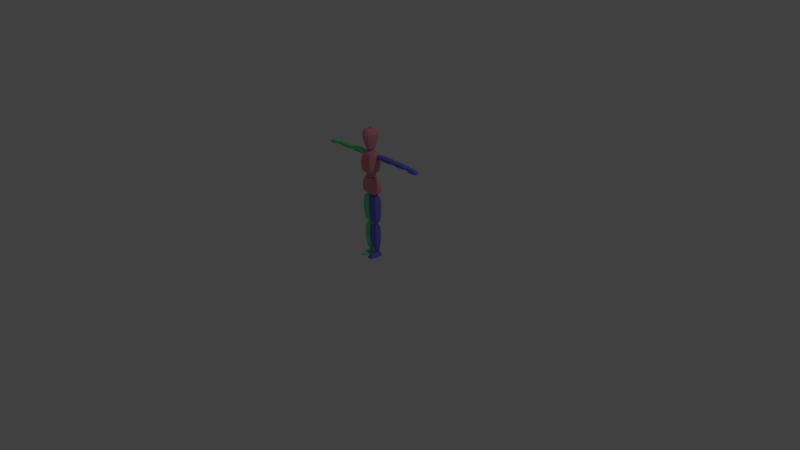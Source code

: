 # Source: Character_Creation_Run_Animation.blend  (saved by Blender 2.78.0; exported with 4.5.12 LTS)
import bpy
from mathutils import Matrix  # noqa: F401  (used for matrix-valued properties, if any)

bpy.ops.wm.read_factory_settings(use_empty=True)
scene = bpy.context.scene
scene.name = 'Scene'

# ---- collections
col_collection_1 = bpy.data.collections.new('Collection 1'); scene.collection.children.link(col_collection_1)

# ---- materials (node trees are filled in below, after node groups)
mat_material = bpy.data.materials.new('Material')
mat_material.alpha_threshold = 0.0
mat_material.use_transparent_shadow = False
mat_material.diffuse_color = (0.8, 0.2915, 0.3733, 1.0)
mat_material.roughness = 0.5
mat_material.line_color = (0.0, 0.0, 0.0, 1.0)
mat_material_001 = bpy.data.materials.new('Material.001')
mat_material_001.alpha_threshold = 0.0
mat_material_001.use_transparent_shadow = False
mat_material_001.diffuse_color = (0.1634, 0.1771, 0.8, 1.0)
mat_material_001.roughness = 0.5
mat_material_001.line_color = (0.0, 0.0, 0.0, 1.0)
mat_material_002 = bpy.data.materials.new('Material.002')
mat_material_002.alpha_threshold = 0.0
mat_material_002.use_transparent_shadow = False
mat_material_002.diffuse_color = (0.1949, 0.8, 0.3894, 1.0)
mat_material_002.roughness = 0.5
mat_material_002.line_color = (0.0, 0.0, 0.0, 1.0)

# ---- material node trees

# ---- world
world_world = bpy.data.worlds.new('World'); scene.world = world_world
world_world.color = (0.05088, 0.05088, 0.05088)
world_world.use_sun_shadow = False
world_world.sun_shadow_jitter_overblur = 0.0
world_world.cycles.sampling_method = 'NONE'
world_world.cycles.sample_map_resolution = 256

# ---- cameras
cam_camera = bpy.data.cameras.new('Camera')
cam_camera.clip_end = 100.0
cam_camera.lens = 35.0
cam_camera.sensor_width = 32.0
cam_camera.sensor_height = 18.0
cam_camera.ortho_scale = 7.314
cam_camera.dof.focus_distance = 0.0
cam_camera.dof.aperture_fstop = 128.0

# ---- lights
light_lamp = bpy.data.lights.new('Lamp', 'POINT')
light_lamp.transmission_factor = 0.0
light_lamp.cutoff_distance = 30.0
light_lamp.energy = 100.0
light_lamp.shadow_buffer_clip_start = 1.001
light_lamp.shadow_soft_size = 0.1
light_lamp.shadow_maximum_resolution = 0.006
light_lamp.use_absolute_resolution = True
light_lamp.cycles.use_multiple_importance_sampling = False

# ---- meshes
me_cube = bpy.data.meshes.new('Cube')
me_cube.from_pydata([(0.115, 0.04768, 0.8843), (0.115, -0.04029, 0.8843), (0.06896, 0.04768, 1.084), (0.06896, -0.04029, 1.084), (0.06788, 0.04849, 0.8717), (0.06788, -0.04166, 0.8717), (0.02793, 0.05533, 1.082), (0.02793, -0.0605, 1.082), (0.1225, 0.04768, 0.9465), (0.1174, 0.04768, 0.9905), (0.1023, 0.04768, 1.036), (0.1225, -0.04029, 0.9465), (0.1174, -0.04029, 0.9905), (0.1023, -0.04029, 1.036), (0.03862, -0.07705, 1.024), (0.04861, -0.07533, 0.9693), (0.0586, -0.06563, 0.915), (0.0586, 0.07759, 0.915), (0.04861, 0.08444, 0.9693), (0.03862, 0.08159, 1.024), (0.06399, -0.0605, 0.8898), (0.1205, 0.04768, 0.9104), (0.1205, -0.04029, 0.9104), (0.06399, 0.07074, 0.8898), (0.1118, 0.04768, 1.012), (0.1118, -0.04029, 1.012), (0.04402, -0.07933, 0.9942), (0.04402, 0.08615, 0.9942), (0.08056, 0.04768, 1.15), (0.08056, -0.04029, 1.15), (0.09208, 0.04768, 1.408), (0.09208, -0.04029, 1.408), (0.04855, 0.04849, 1.136), (0.04855, -0.04166, 1.136), (0.06201, 0.05533, 1.411), (0.06201, -0.0605, 1.411), (0.1059, 0.04768, 1.239), (0.1069, 0.04768, 1.298), (0.1083, 0.04768, 1.359), (0.1059, -0.04029, 1.239), (0.1069, -0.04029, 1.298), (0.1083, -0.04029, 1.359), (0.0727, -0.08732, 1.342), (0.08269, -0.09314, 1.269), (0.08104, -0.08686, 1.196), (0.07562, 0.08033, 1.196), (0.08269, 0.0865, 1.269), (0.0727, 0.08501, 1.342), (0.06303, -0.07488, 1.158), (0.09909, 0.04768, 1.19), (0.09909, -0.04029, 1.19), (0.07272, 0.07074, 1.162), (0.1082, 0.04768, 1.326), (0.1082, -0.04029, 1.326), (0.0781, -0.09371, 1.303), (0.0781, 0.08615, 1.303), (0.102, 0.04768, 1.397), (0.102, -0.04029, 1.397), (0.07065, 0.07509, 1.387), (0.07065, -0.07185, 1.389), (0.1046, 0.04768, 1.381), (0.1046, -0.04029, 1.381), (0.07149, 0.08259, 1.369), (0.07149, -0.08026, 1.37), (0.3478, 0.01993, 1.332), (0.3478, 0.04178, 1.331), (0.1462, 0.04178, 1.332), (0.1462, 0.01993, 1.334), (0.3507, 0.01567, 1.393), (0.3507, 0.04888, 1.388), (0.1462, 0.04888, 1.385), (0.1462, 0.01567, 1.39), (0.3507, -0.0004267, 1.346), (0.3507, -0.009421, 1.382), (0.3507, 0.05834, 1.374), (0.3478, 0.05929, 1.338), (0.1462, 0.05834, 1.374), (0.1462, 0.05929, 1.34), (0.1462, -0.009421, 1.382), (0.1462, -0.0004267, 1.347), (0.2996, 0.04888, 1.391), (0.2484, 0.04888, 1.395), (0.1973, 0.04888, 1.395), (0.1973, 0.04178, 1.321), (0.2484, 0.04178, 1.321), (0.2996, 0.04178, 1.321), (0.1959, 0.01567, 1.4), (0.2484, 0.01567, 1.4), (0.2996, 0.01567, 1.395), (0.2996, 0.01993, 1.323), (0.2484, 0.01993, 1.323), (0.1973, 0.01993, 1.323), (0.1973, 0.05834, 1.374), (0.2484, 0.05834, 1.374), (0.2996, 0.05834, 1.374), (0.1973, 0.05929, 1.328), (0.2484, 0.05929, 1.328), (0.2996, 0.05929, 1.328), (0.2996, -0.009421, 1.382), (0.2484, -0.009421, 1.382), (0.1973, -0.009421, 1.382), (0.2996, -0.0004267, 1.336), (0.2484, -0.0004267, 1.336), (0.1973, -0.0004267, 1.336), (0.6134, 0.01993, 1.341), (0.6134, 0.04178, 1.34), (0.389, 0.04178, 1.334), (0.389, 0.01993, 1.335), (0.6162, 0.01567, 1.377), (0.6162, 0.04888, 1.373), (0.389, 0.04888, 1.387), (0.389, 0.01567, 1.391), (0.6162, -0.0004267, 1.347), (0.6162, -0.009421, 1.367), (0.6162, 0.05834, 1.375), (0.6134, 0.05929, 1.34), (0.389, 0.05834, 1.375), (0.389, 0.05929, 1.341), (0.389, -0.009421, 1.384), (0.389, -0.0004267, 1.349), (0.5495, 0.04888, 1.385), (0.4984, 0.04888, 1.385), (0.4472, 0.04888, 1.388), (0.4472, 0.04178, 1.323), (0.4984, 0.04178, 1.323), (0.5495, 0.04178, 1.33), (0.4458, 0.01567, 1.393), (0.4984, 0.01567, 1.39), (0.5495, 0.01567, 1.39), (0.5495, 0.01993, 1.331), (0.4984, 0.01993, 1.324), (0.4472, 0.01993, 1.324), (0.4472, 0.05834, 1.375), (0.4984, 0.05834, 1.375), (0.5495, 0.05834, 1.375), (0.4472, 0.05929, 1.33), (0.4984, 0.05929, 1.33), (0.5495, 0.05929, 1.33), (0.5495, -0.009421, 1.384), (0.4984, -0.009421, 1.384), (0.4472, -0.009421, 1.384), (0.5495, -0.0004267, 1.337), (0.4984, -0.0004267, 1.337), (0.4472, -0.0004267, 1.337), (0.6441, -0.007528, 1.337), (0.6441, 0.05893, 1.337), (0.7865, 0.0514, 1.333), (0.7865, 0.004798, 1.333), (0.6494, 0.002243, 1.372), (0.6494, 0.04916, 1.372), (0.7655, 0.03737, 1.356), (0.7655, 0.01815, 1.356), (0.6939, 0.04459, 1.377), (0.7508, 0.0362, 1.366), (0.7449, 0.05893, 1.33), (0.6965, 0.05893, 1.33), (0.7508, 0.01521, 1.366), (0.6939, 0.006818, 1.377), (0.6965, -0.007528, 1.33), (0.7449, -0.007528, 1.33), (0.6429, -0.007528, 1.351), (0.642, -0.007528, 1.363), (0.642, 0.05893, 1.363), (0.6429, 0.05893, 1.351), (0.7793, 0.0514, 1.345), (0.7825, 0.0514, 1.34), (0.7793, 0.004798, 1.345), (0.7825, 0.004798, 1.34), (0.6965, 0.05893, 1.366), (0.6965, 0.05893, 1.35), (0.7449, 0.05346, 1.363), (0.7449, 0.05893, 1.348), (0.7449, 0.0006895, 1.363), (0.7449, -0.007528, 1.348), (0.6965, -0.007528, 1.366), (0.6965, -0.007528, 1.35), (0.01052, -0.04807, 0.7456), (0.01052, -0.04725, 0.6582), (0.01136, -0.04396, 0.5708), (0.01053, 0.04656, 0.5708), (0.00888, 0.05149, 0.6582), (0.00888, 0.05314, 0.7456), (0.1048, 0.04656, 0.5708), (0.108, 0.05149, 0.6582), (0.108, 0.05314, 0.7456), (0.1064, -0.04396, 0.5708), (0.1097, -0.04725, 0.6582), (0.108, -0.04807, 0.7456), (0.03971, 0.03348, 0.4846), (0.09085, -0.03033, 0.8257), (0.09085, 0.04121, 0.8257), (0.0228, 0.04121, 0.8257), (0.0228, -0.03033, 0.8257), (0.08594, -0.0226, 0.4761), (0.08594, 0.03177, 0.4761), (0.0228, 0.03177, 0.4761), (0.0228, -0.0226, 0.4761), (0.01215, -0.03328, 0.4963), (0.1012, -0.03328, 0.4963), (0.1012, 0.03588, 0.4963), (0.01215, 0.03588, 0.4963), (0.01053, 0.02257, 0.5708), (0.01053, -0.009796, 0.5708), (0.01299, 0.02257, 0.6582), (0.01299, -0.009796, 0.6582), (0.01299, 0.02257, 0.7456), (0.01299, -0.009796, 0.7456), (0.1031, -0.009796, 0.5708), (0.1031, 0.02257, 0.5708), (0.108, -0.009796, 0.6582), (0.108, 0.02257, 0.6582), (0.108, -0.009796, 0.7456), (0.108, 0.02257, 0.7456), (0.08594, -0.009796, 0.4761), (0.08594, 0.02257, 0.4761), (0.09085, 0.02257, 0.8257), (0.09085, -0.009796, 0.8257), (0.0228, 0.02257, 0.4761), (0.0228, -0.009796, 0.4761), (0.0228, -0.009796, 0.8257), (0.0228, 0.02257, 0.8257), (0.1012, -0.009796, 0.4963), (0.1012, 0.02257, 0.4963), (0.01544, 0.02257, 0.4963), (0.01544, -0.009796, 0.4963), (0.01312, 0.04992, 0.8003), (0.1004, 0.04992, 0.8003), (0.1037, -0.04287, 0.8003), (0.01394, -0.04287, 0.8003), (0.01969, -0.01062, 0.8003), (0.01969, 0.02175, 0.8003), (0.09629, 0.02175, 0.8003), (0.09629, -0.01062, 0.8003), (0.09703, 0.02117, 0.3525), (0.09703, -0.01119, 0.3525), (0.09785, 0.02117, 0.2596), (0.09785, -0.01119, 0.2596), (0.09055, 0.02117, 0.1668), (0.09055, -0.01119, 0.1668), (0.01871, -0.01119, 0.3525), (0.01871, 0.02117, 0.3525), (0.01954, -0.01119, 0.2596), (0.01954, 0.02117, 0.2596), (0.01667, -0.01119, 0.1668), (0.01667, 0.02117, 0.1668), (0.02707, 0.03054, 0.0739), (0.07886, 0.02956, 0.0739), (0.07886, -0.01693, 0.0739), (0.02707, -0.01693, 0.0739), (0.0352, -0.01019, 0.06828), (0.0352, 0.02545, 0.06828), (0.07432, 0.02545, 0.06828), (0.07432, -0.01019, 0.06828), (0.02128, -0.02483, 0.4392), (0.01667, 0.03942, 0.1668), (0.0173, -0.03156, 0.1668), (0.02128, 0.02996, 0.4392), (0.08474, 0.02996, 0.4384), (0.08474, -0.02483, 0.4384), (0.09703, -0.04059, 0.3525), (0.0991, -0.04174, 0.2596), (0.09306, -0.03156, 0.1668), (0.09703, 0.04353, 0.3525), (0.09785, 0.04188, 0.2596), (0.09181, 0.03942, 0.1668), (0.01765, -0.04174, 0.2596), (0.01683, -0.04059, 0.3525), (0.01558, 0.04353, 0.3525), (0.0164, 0.04188, 0.2596), (0.07432, 0.002608, 0.06828), (0.07432, 0.01526, 0.06828), (0.08474, 0.02117, 0.4384), (0.08474, -0.01119, 0.4384), (0.0352, 0.02117, 0.06828), (0.0352, -0.01119, 0.06828), (0.02128, -0.01119, 0.4392), (0.02128, 0.02117, 0.4392), (0.07886, 0.001623, 0.0739), (0.07886, 0.02117, 0.0739), (0.02958, 0.02117, 0.0739), (0.02958, -0.01119, 0.0739), (0.01799, 0.04113, 0.4106), (0.09285, 0.04113, 0.4106), (0.09536, -0.03342, 0.4106), (0.01862, -0.03342, 0.4106), (0.02301, -0.01201, 0.4106), (0.02301, 0.02035, 0.4106), (0.08972, 0.02035, 0.4106), (0.08972, -0.01201, 0.4106), (0.01988, -0.1224, 0.003111), (0.002632, 0.04598, 0.003111), (0.1135, 0.04598, 0.003111), (0.09792, -0.1257, 0.003348), (0.02317, -0.1224, 0.01489), (0.02974, 0.04598, 0.05022), (0.0741, 0.04598, 0.05022), (0.09217, -0.1257, 0.01711), (0.03631, -0.1042, 0.03461), (0.01988, -0.1034, 0.003111), (0.07575, -0.1075, 0.03683), (0.09792, -0.1067, 0.003678), (0.02974, -0.0403, 0.05268), (0.1135, -0.0403, 0.003111), (0.002632, -0.0403, 0.003111), (0.0741, -0.0403, 0.05268), (0.04932, 0.04598, 0.05022), (0.02221, 0.04598, 0.003111), (0.03946, -0.1224, 0.01489), (0.03946, -0.1224, 0.003111), (0.03946, -0.1034, 0.003111), (0.03946, -0.1042, 0.03461), (0.02221, -0.0403, 0.003111), (0.04932, -0.0403, 0.05268), (0.05622, 0.04598, 0.05022), (0.07512, -0.1257, 0.003018), (0.07512, -0.1067, 0.005328), (0.09072, -0.0403, 0.003111), (0.09072, 0.04598, 0.003111), (0.07512, -0.1257, 0.01711), (0.07512, -0.1075, 0.03683), (0.05622, -0.0403, 0.05268), (0.3514, 0.005144, 1.344), (0.3514, 0.0386, 1.344), (0.3848, 0.0386, 1.344), (0.3848, 0.005144, 1.344), (0.3514, 0.005144, 1.378), (0.3514, 0.0386, 1.378), (0.3848, 0.0386, 1.378), (0.3848, 0.005144, 1.378), (0.3481, 0.001888, 1.361), (0.3481, 0.02187, 1.381), (0.3481, 0.04186, 1.361), (0.3481, 0.02187, 1.341), (0.3681, 0.04186, 1.381), (0.3881, 0.04186, 1.361), (0.3681, 0.04186, 1.341), (0.3881, 0.02187, 1.381), (0.3881, 0.001888, 1.361), (0.3881, 0.02187, 1.341), (0.3681, 0.001888, 1.381), (0.3681, 0.001888, 1.341), (0.3423, 0.02187, 1.361), (0.3681, 0.04769, 1.361), (0.3939, 0.02187, 1.361), (0.3681, -0.003948, 1.361), (0.3681, 0.02187, 1.335), (0.3681, 0.02187, 1.387), (0.6181, 0.009432, 1.34), (0.6181, 0.03431, 1.34), (0.6488, 0.03431, 1.34), (0.6488, 0.009432, 1.34), (0.6181, 0.009432, 1.365), (0.6181, 0.03431, 1.365), (0.6488, 0.03431, 1.365), (0.6488, 0.009432, 1.365), (0.6151, 0.00701, 1.353), (0.6151, 0.02187, 1.368), (0.6151, 0.03674, 1.353), (0.6151, 0.02187, 1.338), (0.6335, 0.03674, 1.368), (0.6518, 0.03674, 1.353), (0.6335, 0.03674, 1.338), (0.6518, 0.02187, 1.368), (0.6518, 0.00701, 1.353), (0.6518, 0.02187, 1.338), (0.6335, 0.00701, 1.368), (0.6335, 0.00701, 1.338), (0.6097, 0.02187, 1.353), (0.6335, 0.04108, 1.353), (0.6572, 0.02187, 1.353), (0.6335, 0.00267, 1.353), (0.6335, 0.02187, 1.334), (0.6335, 0.02187, 1.372), (0.09717, 0.002435, 1.34), (0.09717, 0.04131, 1.34), (0.1452, 0.04131, 1.34), (0.1452, 0.002435, 1.34), (0.09717, 0.002435, 1.379), (0.09717, 0.04131, 1.379), (0.1452, 0.04131, 1.379), (0.1452, 0.002435, 1.379), (0.0925, -0.001349, 1.36), (0.0925, 0.02187, 1.383), (0.0925, 0.04509, 1.36), (0.0925, 0.02187, 1.337), (0.1212, 0.04509, 1.383), (0.1498, 0.04509, 1.36), (0.1212, 0.04509, 1.337), (0.1498, 0.02187, 1.383), (0.1498, -0.001349, 1.36), (0.1498, 0.02187, 1.337), (0.1212, -0.001349, 1.383), (0.1212, -0.001349, 1.337), (0.08413, 0.02187, 1.36), (0.1212, 0.05188, 1.36), (0.1582, 0.02187, 1.36), (0.1212, -0.008129, 1.36), (0.1212, 0.02187, 1.33), (0.1212, 0.02187, 1.39), (0.03189, -0.01318, 0.8281), (0.03189, 0.02569, 0.8281), (0.07988, 0.02569, 0.8281), (0.07988, -0.01318, 0.8281), (0.03189, -0.01318, 0.867), (0.03189, 0.02569, 0.867), (0.07988, 0.02569, 0.867), (0.07988, -0.01318, 0.867), (0.02722, -0.01697, 0.8475), (0.02722, 0.006256, 0.8707), (0.02722, 0.02948, 0.8475), (0.02722, 0.006256, 0.8243), (0.05589, 0.02948, 0.8707), (0.08455, 0.02948, 0.8475), (0.05589, 0.02948, 0.8243), (0.08455, 0.006256, 0.8707), (0.08455, -0.01697, 0.8475), (0.08455, 0.006256, 0.8243), (0.05589, -0.01697, 0.8707), (0.05589, -0.01697, 0.8243), (0.01885, 0.006256, 0.8475), (0.05589, 0.03626, 0.8475), (0.09293, 0.006256, 0.8475), (0.05589, -0.02375, 0.8475), (0.05589, 0.006256, 0.8175), (0.05589, 0.006256, 0.8775), (0.036, -0.008706, 0.4393), (0.036, 0.02122, 0.4393), (0.07294, 0.02122, 0.4393), (0.07294, -0.008706, 0.4393), (0.036, -0.008706, 0.4752), (0.036, 0.02122, 0.4752), (0.07294, 0.02122, 0.4752), (0.07294, -0.008706, 0.4752), (0.0324, -0.01162, 0.4573), (0.0324, 0.006256, 0.4787), (0.0324, 0.02413, 0.4573), (0.0324, 0.006256, 0.4358), (0.05447, 0.02413, 0.4787), (0.07653, 0.02413, 0.4573), (0.05447, 0.02413, 0.4358), (0.07653, 0.006256, 0.4787), (0.07653, -0.01162, 0.4573), (0.07653, 0.006256, 0.4358), (0.05447, -0.01162, 0.4787), (0.05447, -0.01162, 0.4358), (0.02596, 0.006256, 0.4573), (0.05447, 0.02935, 0.4573), (0.08298, 0.006256, 0.4573), (0.05447, -0.01684, 0.4573), (0.05447, 0.006256, 0.4295), (0.05447, 0.006256, 0.485), (0.0402, -0.004154, 0.04885), (0.0402, 0.01667, 0.04885), (0.0659, 0.01667, 0.04885), (0.0659, -0.004154, 0.04885), (0.0402, -0.004154, 0.07384), (0.0402, 0.01667, 0.07384), (0.0659, 0.01667, 0.07384), (0.0659, -0.004154, 0.07384), (0.0377, -0.00618, 0.06135), (0.0377, 0.006256, 0.07628), (0.0377, 0.01869, 0.06135), (0.0377, 0.006256, 0.04641), (0.05305, 0.01869, 0.07628), (0.0684, 0.01869, 0.06135), (0.05305, 0.01869, 0.04641), (0.0684, 0.006256, 0.07628), (0.0684, -0.00618, 0.06135), (0.0684, 0.006256, 0.04641), (0.05305, -0.00618, 0.07628), (0.05305, -0.00618, 0.04641), (0.03321, 0.006256, 0.06135), (0.05305, 0.02232, 0.06135), (0.07288, 0.006256, 0.06135), (0.05305, -0.009812, 0.06135), (0.05305, 0.006256, 0.04205), (0.05305, 0.006256, 0.08064), (0.02644, -0.02343, 1.439), (0.02644, 0.001934, 1.465), (0.04453, 0.03195, 1.085), (0.04453, -0.04034, 1.085), (0.02644, 0.0273, 1.439), (0.04453, 0.03195, 1.13), (0.04453, -0.04034, 1.13), (0.02206, -0.0193, 1.461), (0.02206, 0.02316, 1.461), (0.02206, -0.0193, 1.416), (0.04891, 0.03899, 1.108), (0.04891, -0.004196, 1.134), (0.04891, -0.04738, 1.108), (0.04891, -0.004196, 1.081), (0.02206, 0.02316, 1.416), (0.05675, -0.004196, 1.108), (0.02644, 0.001934, 1.412), (0.03428, 0.001934, 1.439), (-0.0009435, 0.06257, 1.459), (-0.02832, 0.05062, 1.459), (-0.04523, 0.01934, 1.459), (-0.04523, -0.01934, 1.459), (-0.02832, -0.05062, 1.459), (-0.0009435, -0.06257, 1.459), (0.02643, -0.05062, 1.459), (0.04335, -0.01934, 1.459), (0.04335, 0.01934, 1.459), (0.02643, 0.05062, 1.459), (-0.0009435, 0.1016, 1.58), (-0.04538, 0.08218, 1.58), (-0.07284, 0.03139, 1.58), (-0.07284, -0.03139, 1.58), (-0.04538, -0.08218, 1.58), (-0.0009435, -0.1016, 1.58), (0.04349, -0.08218, 1.58), (0.07096, -0.03139, 1.58), (0.07096, 0.03139, 1.58), (0.04349, 0.08218, 1.58), (-0.0009435, 0.1087, 1.647), (-0.0485, 0.08795, 1.647), (-0.0779, 0.0336, 1.647), (-0.0779, -0.0336, 1.647), (-0.0485, -0.08795, 1.647), (-0.0009435, -0.1087, 1.647), (0.04662, -0.08795, 1.647), (0.07601, -0.0336, 1.647), (0.07601, 0.0336, 1.647), (0.04662, 0.08795, 1.647), (-0.0009435, 0.08845, 1.695), (-0.03963, 0.07155, 1.695), (-0.06355, 0.02733, 1.695), (-0.06355, -0.02733, 1.695), (-0.03963, -0.07155, 1.695), (-0.0009435, -0.08845, 1.695), (0.03775, -0.07155, 1.695), (0.06166, -0.02733, 1.695), (0.06166, 0.02733, 1.695), (0.03775, 0.07155, 1.695), (-0.0009435, 0.052, 1.717), (-0.02369, 0.04207, 1.717), (-0.03775, 0.01607, 1.717), (-0.03775, -0.01607, 1.717), (-0.02369, -0.04207, 1.717), (-0.0009435, -0.052, 1.717), (0.02181, -0.04207, 1.717), (0.03586, -0.01607, 1.717), (0.03586, 0.01607, 1.717), (0.02181, 0.04207, 1.717), (-0.0009435, 0.01521, 1.722), (-0.007597, 0.0123, 1.722), (-0.01171, 0.0047, 1.722), (-0.01171, -0.0047, 1.722), (-0.007597, -0.0123, 1.722), (-0.0009435, -0.01521, 1.722), (0.00571, -0.0123, 1.722), (0.009822, -0.0047, 1.722), (0.009822, 0.0047, 1.722), (0.00571, 0.0123, 1.722), (0.02974, -0.02901, 0.05236), (0.1135, -0.02901, 0.003111), (0.002632, -0.02901, 0.003111), (0.0741, -0.02901, 0.05236), (0.02221, -0.02901, 0.003111), (0.04932, -0.02901, 0.05236), (0.09072, -0.02901, 0.003111), (0.05622, -0.02901, 0.05236), (-0.115, 0.04768, 0.8843), (-0.115, -0.04029, 0.8843), (-0.06896, 0.04768, 1.084), (-0.06896, -0.04029, 1.084), (0.0, 0.04849, 0.8646), (0.0, -0.04166, 0.8646), (0.0, 0.05533, 1.082), (0.0, -0.0605, 1.082), (-0.06788, 0.04849, 0.8717), (-0.06788, -0.04166, 0.8717), (-0.02793, 0.05533, 1.082), (-0.02793, -0.0605, 1.082), (-0.1225, 0.04768, 0.9465), (-0.1174, 0.04768, 0.9905), (-0.1023, 0.04768, 1.036), (-0.1225, -0.04029, 0.9465), (-0.1174, -0.04029, 0.9905), (-0.1023, -0.04029, 1.036), (0.0, -0.07705, 1.024), (0.0, -0.07533, 0.9693), (0.0, -0.06563, 0.915), (0.0, 0.0639, 0.915), (0.0, 0.08444, 0.9693), (0.0, 0.08159, 1.024), (-0.03862, -0.07705, 1.024), (-0.04861, -0.07533, 0.9693), (-0.0586, -0.06563, 0.915), (-0.0586, 0.07759, 0.915), (-0.04861, 0.08444, 0.9693), (-0.03862, 0.08159, 1.024), (0.0, -0.0605, 0.8857), (-0.06399, -0.0605, 0.8898), (-0.1205, 0.04768, 0.9104), (-0.1205, -0.04029, 0.9104), (0.0, 0.07074, 0.8857), (-0.06399, 0.07074, 0.8898), (-0.1118, 0.04768, 1.012), (-0.1118, -0.04029, 1.012), (0.0, -0.07933, 0.9942), (0.0, 0.08615, 0.9942), (-0.04402, -0.07933, 0.9942), (-0.04402, 0.08615, 0.9942), (-0.08056, 0.04768, 1.15), (-0.08056, -0.04029, 1.15), (-0.09208, 0.04768, 1.408), (-0.09208, -0.04029, 1.408), (0.0, 0.04849, 1.125), (0.0, -0.04166, 1.125), (0.0, 0.05533, 1.42), (0.0, -0.0605, 1.42), (-0.04855, 0.04849, 1.136), (-0.04855, -0.04166, 1.136), (-0.06201, 0.05533, 1.411), (-0.06201, -0.0605, 1.411), (-0.1059, 0.04768, 1.239), (-0.1069, 0.04768, 1.298), (-0.1083, 0.04768, 1.359), (-0.1059, -0.04029, 1.239), (-0.1069, -0.04029, 1.298), (-0.1083, -0.04029, 1.359), (0.0, -0.08732, 1.342), (0.0, -0.09314, 1.269), (0.0, -0.08686, 1.196), (0.0, 0.06663, 1.196), (0.0, 0.0865, 1.269), (0.0, 0.08501, 1.342), (-0.0727, -0.08732, 1.342), (-0.08269, -0.09314, 1.269), (-0.08104, -0.08686, 1.196), (-0.07562, 0.08033, 1.196), (-0.08269, 0.0865, 1.269), (-0.0727, 0.08501, 1.342), (0.0, -0.07488, 1.152), (-0.06303, -0.07488, 1.158), (-0.09909, 0.04768, 1.19), (-0.09909, -0.04029, 1.19), (0.0, 0.05965, 1.157), (-0.07272, 0.07074, 1.162), (-0.1082, 0.04768, 1.326), (-0.1082, -0.04029, 1.326), (0.0, -0.09371, 1.303), (0.0, 0.08615, 1.303), (-0.0781, -0.09371, 1.303), (-0.0781, 0.08615, 1.303), (-0.102, 0.04768, 1.397), (-0.102, -0.04029, 1.397), (0.0, 0.07509, 1.394), (-0.07065, 0.07509, 1.387), (0.0, -0.07185, 1.396), (-0.07065, -0.07185, 1.389), (-0.1046, 0.04768, 1.381), (-0.1046, -0.04029, 1.381), (0.0, 0.08259, 1.373), (-0.07149, 0.08259, 1.369), (0.0, -0.08026, 1.374), (-0.07149, -0.08026, 1.37), (-0.3478, 0.01993, 1.332), (-0.3478, 0.04178, 1.331), (-0.1462, 0.04178, 1.332), (-0.1462, 0.01993, 1.334), (-0.3507, 0.01567, 1.393), (-0.3507, 0.04888, 1.388), (-0.1462, 0.04888, 1.385), (-0.1462, 0.01567, 1.39), (-0.3507, -0.0004267, 1.346), (-0.3507, -0.009421, 1.382), (-0.3507, 0.05834, 1.374), (-0.3478, 0.05929, 1.338), (-0.1462, 0.05834, 1.374), (-0.1462, 0.05929, 1.34), (-0.1462, -0.009421, 1.382), (-0.1462, -0.0004267, 1.347), (-0.2996, 0.04888, 1.391), (-0.2484, 0.04888, 1.395), (-0.1973, 0.04888, 1.395), (-0.1973, 0.04178, 1.321), (-0.2484, 0.04178, 1.321), (-0.2996, 0.04178, 1.321), (-0.1959, 0.01567, 1.4), (-0.2484, 0.01567, 1.4), (-0.2996, 0.01567, 1.395), (-0.2996, 0.01993, 1.323), (-0.2484, 0.01993, 1.323), (-0.1973, 0.01993, 1.323), (-0.1973, 0.05834, 1.374), (-0.2484, 0.05834, 1.374), (-0.2996, 0.05834, 1.374), (-0.1973, 0.05929, 1.328), (-0.2484, 0.05929, 1.328), (-0.2996, 0.05929, 1.328), (-0.2996, -0.009421, 1.382), (-0.2484, -0.009421, 1.382), (-0.1973, -0.009421, 1.382), (-0.2996, -0.0004267, 1.336), (-0.2484, -0.0004267, 1.336), (-0.1973, -0.0004267, 1.336), (-0.6134, 0.01993, 1.341), (-0.6134, 0.04178, 1.34), (-0.389, 0.04178, 1.334), (-0.389, 0.01993, 1.335), (-0.6162, 0.01567, 1.377), (-0.6162, 0.04888, 1.373), (-0.389, 0.04888, 1.387), (-0.389, 0.01567, 1.391), (-0.6162, -0.0004267, 1.347), (-0.6162, -0.009421, 1.367), (-0.6162, 0.05834, 1.375), (-0.6134, 0.05929, 1.34), (-0.389, 0.05834, 1.375), (-0.389, 0.05929, 1.341), (-0.389, -0.009421, 1.384), (-0.389, -0.0004267, 1.349), (-0.5495, 0.04888, 1.385), (-0.4984, 0.04888, 1.385), (-0.4472, 0.04888, 1.388), (-0.4472, 0.04178, 1.323), (-0.4984, 0.04178, 1.323), (-0.5495, 0.04178, 1.33), (-0.4458, 0.01567, 1.393), (-0.4984, 0.01567, 1.39), (-0.5495, 0.01567, 1.39), (-0.5495, 0.01993, 1.331), (-0.4984, 0.01993, 1.324), (-0.4472, 0.01993, 1.324), (-0.4472, 0.05834, 1.375), (-0.4984, 0.05834, 1.375), (-0.5495, 0.05834, 1.375), (-0.4472, 0.05929, 1.33), (-0.4984, 0.05929, 1.33), (-0.5495, 0.05929, 1.33), (-0.5495, -0.009421, 1.384), (-0.4984, -0.009421, 1.384), (-0.4472, -0.009421, 1.384), (-0.5495, -0.0004267, 1.337), (-0.4984, -0.0004267, 1.337), (-0.4472, -0.0004267, 1.337), (-0.6441, -0.007528, 1.337), (-0.6441, 0.05893, 1.337), (-0.7865, 0.0514, 1.333), (-0.7865, 0.004798, 1.333), (-0.6494, 0.002243, 1.372), (-0.6494, 0.04916, 1.372), (-0.7655, 0.03737, 1.356), (-0.7655, 0.01815, 1.356), (-0.6939, 0.04459, 1.377), (-0.7508, 0.0362, 1.366), (-0.7449, 0.05893, 1.33), (-0.6965, 0.05893, 1.33), (-0.7508, 0.01521, 1.366), (-0.6939, 0.006818, 1.377), (-0.6965, -0.007528, 1.33), (-0.7449, -0.007528, 1.33), (-0.6429, -0.007528, 1.351), (-0.642, -0.007528, 1.363), (-0.642, 0.05893, 1.363), (-0.6429, 0.05893, 1.351), (-0.7793, 0.0514, 1.345), (-0.7825, 0.0514, 1.34), (-0.7793, 0.004798, 1.345), (-0.7825, 0.004798, 1.34), (-0.6965, 0.05893, 1.366), (-0.6965, 0.05893, 1.35), (-0.7449, 0.05346, 1.363), (-0.7449, 0.05893, 1.348), (-0.7449, 0.0006895, 1.363), (-0.7449, -0.007528, 1.348), (-0.6965, -0.007528, 1.366), (-0.6965, -0.007528, 1.35), (-0.01052, -0.04807, 0.7456), (-0.01052, -0.04725, 0.6582), (-0.01136, -0.04396, 0.5708), (-0.01053, 0.04656, 0.5708), (-0.00888, 0.05149, 0.6582), (-0.00888, 0.05314, 0.7456), (-0.1048, 0.04656, 0.5708), (-0.108, 0.05149, 0.6582), (-0.108, 0.05314, 0.7456), (-0.1064, -0.04396, 0.5708), (-0.1097, -0.04725, 0.6582), (-0.108, -0.04807, 0.7456), (-0.03971, 0.03348, 0.4846), (-0.09085, -0.03033, 0.8257), (-0.09085, 0.04121, 0.8257), (-0.0228, 0.04121, 0.8257), (-0.0228, -0.03033, 0.8257), (-0.08594, -0.0226, 0.4761), (-0.08594, 0.03177, 0.4761), (-0.0228, 0.03177, 0.4761), (-0.0228, -0.0226, 0.4761), (-0.01215, -0.03328, 0.4963), (-0.1012, -0.03328, 0.4963), (-0.1012, 0.03588, 0.4963), (-0.01215, 0.03588, 0.4963), (-0.01053, 0.02257, 0.5708), (-0.01053, -0.009796, 0.5708), (-0.01299, 0.02257, 0.6582), (-0.01299, -0.009796, 0.6582), (-0.01299, 0.02257, 0.7456), (-0.01299, -0.009796, 0.7456), (-0.1031, -0.009796, 0.5708), (-0.1031, 0.02257, 0.5708), (-0.108, -0.009796, 0.6582), (-0.108, 0.02257, 0.6582), (-0.108, -0.009796, 0.7456), (-0.108, 0.02257, 0.7456), (-0.08594, -0.009796, 0.4761), (-0.08594, 0.02257, 0.4761), (-0.09085, 0.02257, 0.8257), (-0.09085, -0.009796, 0.8257), (-0.0228, 0.02257, 0.4761), (-0.0228, -0.009796, 0.4761), (-0.0228, -0.009796, 0.8257), (-0.0228, 0.02257, 0.8257), (-0.1012, -0.009796, 0.4963), (-0.1012, 0.02257, 0.4963), (-0.01544, 0.02257, 0.4963), (-0.01544, -0.009796, 0.4963), (-0.01312, 0.04992, 0.8003), (-0.1004, 0.04992, 0.8003), (-0.1037, -0.04287, 0.8003), (-0.01394, -0.04287, 0.8003), (-0.01969, -0.01062, 0.8003), (-0.01969, 0.02175, 0.8003), (-0.09629, 0.02175, 0.8003), (-0.09629, -0.01062, 0.8003), (-0.09703, 0.02117, 0.3525), (-0.09703, -0.01119, 0.3525), (-0.09785, 0.02117, 0.2596), (-0.09785, -0.01119, 0.2596), (-0.09055, 0.02117, 0.1668), (-0.09055, -0.01119, 0.1668), (-0.01871, -0.01119, 0.3525), (-0.01871, 0.02117, 0.3525), (-0.01954, -0.01119, 0.2596), (-0.01954, 0.02117, 0.2596), (-0.01667, -0.01119, 0.1668), (-0.01667, 0.02117, 0.1668), (-0.02707, 0.03054, 0.0739), (-0.07886, 0.02956, 0.0739), (-0.07886, -0.01693, 0.0739), (-0.02707, -0.01693, 0.0739), (-0.0352, -0.01019, 0.06828), (-0.0352, 0.02545, 0.06828), (-0.07432, 0.02545, 0.06828), (-0.07432, -0.01019, 0.06828), (-0.02128, -0.02483, 0.4392), (-0.01667, 0.03942, 0.1668), (-0.0173, -0.03156, 0.1668), (-0.02128, 0.02996, 0.4392), (-0.08474, 0.02996, 0.4384), (-0.08474, -0.02483, 0.4384), (-0.09703, -0.04059, 0.3525), (-0.0991, -0.04174, 0.2596), (-0.09306, -0.03156, 0.1668), (-0.09703, 0.04353, 0.3525), (-0.09785, 0.04188, 0.2596), (-0.09181, 0.03942, 0.1668), (-0.01765, -0.04174, 0.2596), (-0.01683, -0.04059, 0.3525), (-0.01558, 0.04353, 0.3525), (-0.0164, 0.04188, 0.2596), (-0.07432, 0.002608, 0.06828), (-0.07432, 0.01526, 0.06828), (-0.08474, 0.02117, 0.4384), (-0.08474, -0.01119, 0.4384), (-0.0352, 0.02117, 0.06828), (-0.0352, -0.01119, 0.06828), (-0.02128, -0.01119, 0.4392), (-0.02128, 0.02117, 0.4392), (-0.07886, 0.001623, 0.0739), (-0.07886, 0.02117, 0.0739), (-0.02958, 0.02117, 0.0739), (-0.02958, -0.01119, 0.0739), (-0.01799, 0.04113, 0.4106), (-0.09285, 0.04113, 0.4106), (-0.09536, -0.03342, 0.4106), (-0.01862, -0.03342, 0.4106), (-0.02301, -0.01201, 0.4106), (-0.02301, 0.02035, 0.4106), (-0.08972, 0.02035, 0.4106), (-0.08972, -0.01201, 0.4106), (-0.01988, -0.1224, 0.003111), (-0.002632, 0.04598, 0.003111), (-0.1135, 0.04598, 0.003111), (-0.09792, -0.1257, 0.003348), (-0.02317, -0.1224, 0.01489), (-0.02974, 0.04598, 0.05022), (-0.0741, 0.04598, 0.05022), (-0.09217, -0.1257, 0.01711), (-0.03631, -0.1042, 0.03461), (-0.01988, -0.1034, 0.003111), (-0.07575, -0.1075, 0.03683), (-0.09792, -0.1067, 0.003678), (-0.02974, -0.0403, 0.05268), (-0.1135, -0.0403, 0.003111), (-0.002632, -0.0403, 0.003111), (-0.0741, -0.0403, 0.05268), (-0.04932, 0.04598, 0.05022), (-0.02221, 0.04598, 0.003111), (-0.03946, -0.1224, 0.01489), (-0.03946, -0.1224, 0.003111), (-0.03946, -0.1034, 0.003111), (-0.03946, -0.1042, 0.03461), (-0.02221, -0.0403, 0.003111), (-0.04932, -0.0403, 0.05268), (-0.05622, 0.04598, 0.05022), (-0.07512, -0.1257, 0.003018), (-0.07512, -0.1067, 0.005328), (-0.09072, -0.0403, 0.003111), (-0.09072, 0.04598, 0.003111), (-0.07512, -0.1257, 0.01711), (-0.07512, -0.1075, 0.03683), (-0.05622, -0.0403, 0.05268), (-0.3514, 0.005144, 1.344), (-0.3514, 0.0386, 1.344), (-0.3848, 0.0386, 1.344), (-0.3848, 0.005144, 1.344), (-0.3514, 0.005144, 1.378), (-0.3514, 0.0386, 1.378), (-0.3848, 0.0386, 1.378), (-0.3848, 0.005144, 1.378), (-0.3481, 0.001888, 1.361), (-0.3481, 0.02187, 1.381), (-0.3481, 0.04186, 1.361), (-0.3481, 0.02187, 1.341), (-0.3681, 0.04186, 1.381), (-0.3881, 0.04186, 1.361), (-0.3681, 0.04186, 1.341), (-0.3881, 0.02187, 1.381), (-0.3881, 0.001888, 1.361), (-0.3881, 0.02187, 1.341), (-0.3681, 0.001888, 1.381), (-0.3681, 0.001888, 1.341), (-0.3423, 0.02187, 1.361), (-0.3681, 0.04769, 1.361), (-0.3939, 0.02187, 1.361), (-0.3681, -0.003948, 1.361), (-0.3681, 0.02187, 1.335), (-0.3681, 0.02187, 1.387), (-0.6181, 0.009432, 1.34), (-0.6181, 0.03431, 1.34), (-0.6488, 0.03431, 1.34), (-0.6488, 0.009432, 1.34), (-0.6181, 0.009432, 1.365), (-0.6181, 0.03431, 1.365), (-0.6488, 0.03431, 1.365), (-0.6488, 0.009432, 1.365), (-0.6151, 0.00701, 1.353), (-0.6151, 0.02187, 1.368), (-0.6151, 0.03674, 1.353), (-0.6151, 0.02187, 1.338), (-0.6335, 0.03674, 1.368), (-0.6518, 0.03674, 1.353), (-0.6335, 0.03674, 1.338), (-0.6518, 0.02187, 1.368), (-0.6518, 0.00701, 1.353), (-0.6518, 0.02187, 1.338), (-0.6335, 0.00701, 1.368), (-0.6335, 0.00701, 1.338), (-0.6097, 0.02187, 1.353), (-0.6335, 0.04108, 1.353), (-0.6572, 0.02187, 1.353), (-0.6335, 0.00267, 1.353), (-0.6335, 0.02187, 1.334), (-0.6335, 0.02187, 1.372), (-0.09717, 0.002435, 1.34), (-0.09717, 0.04131, 1.34), (-0.1452, 0.04131, 1.34), (-0.1452, 0.002435, 1.34), (-0.09717, 0.002435, 1.379), (-0.09717, 0.04131, 1.379), (-0.1452, 0.04131, 1.379), (-0.1452, 0.002435, 1.379), (-0.0925, -0.001349, 1.36), (-0.0925, 0.02187, 1.383), (-0.0925, 0.04509, 1.36), (-0.0925, 0.02187, 1.337), (-0.1212, 0.04509, 1.383), (-0.1498, 0.04509, 1.36), (-0.1212, 0.04509, 1.337), (-0.1498, 0.02187, 1.383), (-0.1498, -0.001349, 1.36), (-0.1498, 0.02187, 1.337), (-0.1212, -0.001349, 1.383), (-0.1212, -0.001349, 1.337), (-0.08413, 0.02187, 1.36), (-0.1212, 0.05188, 1.36), (-0.1582, 0.02187, 1.36), (-0.1212, -0.008129, 1.36), (-0.1212, 0.02187, 1.33), (-0.1212, 0.02187, 1.39), (-0.03189, -0.01318, 0.8281), (-0.03189, 0.02569, 0.8281), (-0.07988, 0.02569, 0.8281), (-0.07988, -0.01318, 0.8281), (-0.03189, -0.01318, 0.867), (-0.03189, 0.02569, 0.867), (-0.07988, 0.02569, 0.867), (-0.07988, -0.01318, 0.867), (-0.02722, -0.01697, 0.8475), (-0.02722, 0.006256, 0.8707), (-0.02722, 0.02948, 0.8475), (-0.02722, 0.006256, 0.8243), (-0.05589, 0.02948, 0.8707), (-0.08455, 0.02948, 0.8475), (-0.05589, 0.02948, 0.8243), (-0.08455, 0.006256, 0.8707), (-0.08455, -0.01697, 0.8475), (-0.08455, 0.006256, 0.8243), (-0.05589, -0.01697, 0.8707), (-0.05589, -0.01697, 0.8243), (-0.01885, 0.006256, 0.8475), (-0.05589, 0.03626, 0.8475), (-0.09293, 0.006256, 0.8475), (-0.05589, -0.02375, 0.8475), (-0.05589, 0.006256, 0.8175), (-0.05589, 0.006256, 0.8775), (-0.036, -0.008706, 0.4393), (-0.036, 0.02122, 0.4393), (-0.07294, 0.02122, 0.4393), (-0.07294, -0.008706, 0.4393), (-0.036, -0.008706, 0.4752), (-0.036, 0.02122, 0.4752), (-0.07294, 0.02122, 0.4752), (-0.07294, -0.008706, 0.4752), (-0.0324, -0.01162, 0.4573), (-0.0324, 0.006256, 0.4787), (-0.0324, 0.02413, 0.4573), (-0.0324, 0.006256, 0.4358), (-0.05447, 0.02413, 0.4787), (-0.07653, 0.02413, 0.4573), (-0.05447, 0.02413, 0.4358), (-0.07653, 0.006256, 0.4787), (-0.07653, -0.01162, 0.4573), (-0.07653, 0.006256, 0.4358), (-0.05447, -0.01162, 0.4787), (-0.05447, -0.01162, 0.4358), (-0.02596, 0.006256, 0.4573), (-0.05447, 0.02935, 0.4573), (-0.08298, 0.006256, 0.4573), (-0.05447, -0.01684, 0.4573), (-0.05447, 0.006256, 0.4295), (-0.05447, 0.006256, 0.485), (-0.0402, -0.004154, 0.04885), (-0.0402, 0.01667, 0.04885), (-0.0659, 0.01667, 0.04885), (-0.0659, -0.004154, 0.04885), (-0.0402, -0.004154, 0.07384), (-0.0402, 0.01667, 0.07384), (-0.0659, 0.01667, 0.07384), (-0.0659, -0.004154, 0.07384), (-0.0377, -0.00618, 0.06135), (-0.0377, 0.006256, 0.07628), (-0.0377, 0.01869, 0.06135), (-0.0377, 0.006256, 0.04641), (-0.05305, 0.01869, 0.07628), (-0.0684, 0.01869, 0.06135), (-0.05305, 0.01869, 0.04641), (-0.0684, 0.006256, 0.07628), (-0.0684, -0.00618, 0.06135), (-0.0684, 0.006256, 0.04641), (-0.05305, -0.00618, 0.07628), (-0.05305, -0.00618, 0.04641), (-0.03321, 0.006256, 0.06135), (-0.05305, 0.02232, 0.06135), (-0.07288, 0.006256, 0.06135), (-0.05305, -0.009812, 0.06135), (-0.05305, 0.006256, 0.04205), (-0.05305, 0.006256, 0.08064), (-0.02644, -0.02343, 1.439), (-0.02644, 0.001934, 1.465), (-0.04453, 0.03195, 1.085), (-0.04453, -0.04034, 1.085), (0.0, 0.0273, 1.412), (-0.02644, 0.0273, 1.439), (-0.04453, 0.03195, 1.13), (-0.04453, -0.04034, 1.13), (0.0, 0.0273, 1.465), (-0.02206, -0.0193, 1.461), (-0.02206, 0.02316, 1.461), (-0.02206, -0.0193, 1.416), (0.0, 0.03899, 1.134), (-0.04891, 0.03899, 1.108), (0.0, 0.03899, 1.081), (-0.04891, -0.004196, 1.134), (-0.04891, -0.04738, 1.108), (-0.04891, -0.004196, 1.081), (0.0, -0.04738, 1.134), (0.0, -0.04738, 1.081), (-0.02206, 0.02316, 1.416), (0.0, 0.0516, 1.108), (-0.05675, -0.004196, 1.108), (0.0, -0.05999, 1.108), (0.0, -0.004196, 1.073), (0.0, -0.004196, 1.142), (-0.02644, 0.001934, 1.412), (0.0, -0.02343, 1.465), (0.0, -0.02343, 1.412), (0.0, 0.0347, 1.439), (-0.03428, 0.001934, 1.439), (0.0, -0.03083, 1.439), (0.0, 0.001934, 1.404), (0.0, 0.001934, 1.473), (0.0009435, 0.06257, 1.459), (0.02832, 0.05062, 1.459), (0.04523, 0.01934, 1.459), (0.04523, -0.01934, 1.459), (0.02832, -0.05062, 1.459), (0.0009435, -0.06257, 1.459), (-0.02643, -0.05062, 1.459), (-0.04335, -0.01934, 1.459), (-0.04335, 0.01934, 1.459), (-0.02643, 0.05062, 1.459), (0.0009435, 0.1016, 1.58), (0.04538, 0.08218, 1.58), (0.07284, 0.03139, 1.58), (0.07284, -0.03139, 1.58), (0.04538, -0.08218, 1.58), (0.0009435, -0.1016, 1.58), (-0.04349, -0.08218, 1.58), (-0.07096, -0.03139, 1.58), (-0.07096, 0.03139, 1.58), (-0.04349, 0.08218, 1.58), (0.0009435, 0.1087, 1.647), (0.0485, 0.08795, 1.647), (0.0779, 0.0336, 1.647), (0.0779, -0.0336, 1.647), (0.0485, -0.08795, 1.647), (0.0009435, -0.1087, 1.647), (-0.04662, -0.08795, 1.647), (-0.07601, -0.0336, 1.647), (-0.07601, 0.0336, 1.647), (-0.04662, 0.08795, 1.647), (0.0009435, 0.08845, 1.695), (0.03963, 0.07155, 1.695), (0.06355, 0.02733, 1.695), (0.06355, -0.02733, 1.695), (0.03963, -0.07155, 1.695), (0.0009435, -0.08845, 1.695), (-0.03775, -0.07155, 1.695), (-0.06166, -0.02733, 1.695), (-0.06166, 0.02733, 1.695), (-0.03775, 0.07155, 1.695), (0.0009435, 0.052, 1.717), (0.02369, 0.04207, 1.717), (0.03775, 0.01607, 1.717), (0.03775, -0.01607, 1.717), (0.02369, -0.04207, 1.717), (0.0009435, -0.052, 1.717), (-0.02181, -0.04207, 1.717), (-0.03586, -0.01607, 1.717), (-0.03586, 0.01607, 1.717), (-0.02181, 0.04207, 1.717), (0.0009435, 0.01521, 1.722), (0.007597, 0.0123, 1.722), (0.01171, 0.0047, 1.722), (0.01171, -0.0047, 1.722), (0.007597, -0.0123, 1.722), (0.0009435, -0.01521, 1.722), (-0.00571, -0.0123, 1.722), (-0.009822, -0.0047, 1.722), (-0.009822, 0.0047, 1.722), (-0.00571, 0.0123, 1.722), (-0.02974, -0.02901, 0.05236), (-0.1135, -0.02901, 0.003111), (-0.002632, -0.02901, 0.003111), (-0.0741, -0.02901, 0.05236), (-0.02221, -0.02901, 0.003111), (-0.04932, -0.02901, 0.05236), (-0.09072, -0.02901, 0.003111), (-0.05622, -0.02901, 0.05236)], [], [(10, 2, 3, 13), (4, 5, 568, 567), (6, 569, 570, 7), (14, 7, 570, 581), (23, 4, 567, 597), (0, 1, 5, 4), (2, 6, 7, 3), (13, 3, 7, 14), (21, 0, 4, 23), (21, 8, 11, 22), (8, 9, 12, 11), (24, 10, 13, 25), (20, 16, 583, 593), (16, 15, 582, 583), (26, 14, 581, 601), (6, 19, 586, 569), (27, 18, 585, 602), (18, 17, 584, 585), (22, 11, 16, 20), (11, 12, 15, 16), (25, 13, 14, 26), (2, 10, 19, 6), (24, 9, 18, 27), (9, 8, 17, 18), (17, 23, 597, 584), (8, 21, 23, 17), (0, 21, 22, 1), (5, 20, 593, 568), (1, 22, 20, 5), (9, 24, 25, 12), (15, 26, 601, 582), (19, 27, 602, 586), (12, 25, 26, 15), (10, 24, 27, 19), (56, 30, 31, 57), (32, 33, 610, 609), (34, 611, 612, 35), (59, 35, 612, 651), (51, 32, 609, 639), (28, 29, 33, 32), (30, 34, 35, 31), (57, 31, 35, 59), (49, 28, 32, 51), (49, 36, 39, 50), (36, 37, 40, 39), (52, 38, 41, 53), (48, 44, 625, 635), (44, 43, 624, 625), (54, 42, 623, 643), (62, 47, 628, 655), (55, 46, 627, 644), (46, 45, 626, 627), (50, 39, 44, 48), (39, 40, 43, 44), (53, 41, 42, 54), (60, 38, 47, 62), (52, 37, 46, 55), (37, 36, 45, 46), (45, 51, 639, 626), (36, 49, 51, 45), (28, 49, 50, 29), (33, 48, 635, 610), (29, 50, 48, 33), (37, 52, 53, 40), (43, 54, 643, 624), (47, 55, 644, 628), (40, 53, 54, 43), (38, 52, 55, 47), (60, 56, 57, 61), (63, 59, 651, 657), (61, 57, 59, 63), (34, 58, 649, 611), (30, 56, 58, 34), (58, 62, 655, 649), (56, 60, 62, 58), (38, 60, 61, 41), (42, 63, 657, 623), (41, 61, 63, 42), (72, 75, 65, 64), (95, 77, 66, 83), (77, 79, 67, 66), (101, 72, 64, 89), (91, 83, 66, 67), (88, 80, 69, 68), (68, 69, 74, 73), (73, 74, 75, 72), (82, 70, 76, 92), (92, 76, 77, 95), (70, 71, 78, 76), (76, 78, 79, 77), (88, 68, 73, 98), (98, 73, 72, 101), (75, 97, 85, 65), (97, 96, 84, 85), (96, 95, 83, 84), (79, 103, 91, 67), (103, 102, 90, 91), (102, 101, 89, 90), (64, 65, 85, 89), (89, 85, 84, 90), (90, 84, 83, 91), (71, 70, 82, 86), (86, 82, 81, 87), (87, 81, 80, 88), (69, 80, 94, 74), (80, 81, 93, 94), (81, 82, 92, 93), (74, 94, 97, 75), (94, 93, 96, 97), (93, 92, 95, 96), (71, 86, 100, 78), (86, 87, 99, 100), (87, 88, 98, 99), (78, 100, 103, 79), (100, 99, 102, 103), (99, 98, 101, 102), (112, 115, 105, 104), (135, 117, 106, 123), (117, 119, 107, 106), (141, 112, 104, 129), (131, 123, 106, 107), (128, 120, 109, 108), (108, 109, 114, 113), (113, 114, 115, 112), (122, 110, 116, 132), (132, 116, 117, 135), (110, 111, 118, 116), (116, 118, 119, 117), (128, 108, 113, 138), (138, 113, 112, 141), (115, 137, 125, 105), (137, 136, 124, 125), (136, 135, 123, 124), (119, 143, 131, 107), (143, 142, 130, 131), (142, 141, 129, 130), (104, 105, 125, 129), (129, 125, 124, 130), (130, 124, 123, 131), (111, 110, 122, 126), (126, 122, 121, 127), (127, 121, 120, 128), (109, 120, 134, 114), (120, 121, 133, 134), (121, 122, 132, 133), (114, 134, 137, 115), (134, 133, 136, 137), (133, 132, 135, 136), (111, 126, 140, 118), (126, 127, 139, 140), (127, 128, 138, 139), (118, 140, 143, 119), (140, 139, 142, 143), (139, 138, 141, 142), (160, 163, 145, 144), (171, 165, 146, 154), (165, 167, 147, 146), (175, 160, 144, 158), (159, 154, 146, 147), (157, 152, 149, 148), (163, 169, 155, 145), (169, 171, 154, 155), (167, 173, 159, 147), (173, 175, 158, 159), (144, 145, 155, 158), (158, 155, 154, 159), (151, 150, 153, 156), (156, 153, 152, 157), (148, 149, 162, 161), (161, 162, 163, 160), (153, 150, 164, 170), (170, 164, 165, 171), (150, 151, 166, 164), (164, 166, 167, 165), (157, 148, 161, 174), (174, 161, 160, 175), (149, 152, 168, 162), (162, 168, 169, 163), (152, 153, 170, 168), (168, 170, 171, 169), (151, 156, 172, 166), (166, 172, 173, 167), (156, 157, 174, 172), (172, 174, 175, 173), (203, 180, 179, 201), (205, 181, 180, 203), (230, 225, 181, 205), (180, 183, 182, 179), (181, 184, 183, 180), (225, 226, 184, 181), (209, 186, 185, 207), (211, 187, 186, 209), (232, 227, 187, 211), (186, 177, 178, 185), (187, 176, 177, 186), (227, 228, 176, 187), (215, 190, 191, 220), (217, 195, 194, 214), (198, 197, 196, 193), (221, 198, 193, 213), (200, 199, 194, 195), (223, 200, 195, 217), (185, 178, 197, 198), (207, 185, 198, 221), (179, 182, 199, 200), (201, 179, 200, 223), (177, 204, 202, 178), (204, 203, 201, 202), (176, 206, 204, 177), (206, 205, 203, 204), (228, 229, 206, 176), (229, 230, 205, 206), (183, 210, 208, 182), (210, 209, 207, 208), (184, 212, 210, 183), (212, 211, 209, 210), (226, 231, 212, 184), (231, 232, 211, 212), (189, 216, 219, 192), (216, 215, 220, 219), (196, 218, 213, 193), (218, 217, 214, 213), (199, 222, 214, 194), (222, 221, 213, 214), (197, 224, 218, 196), (224, 223, 217, 218), (182, 208, 222, 199), (208, 207, 221, 222), (178, 202, 224, 197), (202, 201, 223, 224), (220, 191, 225, 230), (191, 190, 226, 225), (216, 189, 227, 232), (189, 192, 228, 227), (192, 219, 229, 228), (219, 220, 230, 229), (190, 215, 231, 226), (215, 216, 232, 231), (283, 284, 266, 259), (259, 266, 265, 260), (260, 265, 255, 261), (288, 283, 259, 234), (234, 259, 260, 236), (236, 260, 261, 238), (281, 282, 262, 267), (267, 262, 263, 268), (268, 263, 264, 254), (286, 281, 267, 240), (240, 267, 268, 242), (242, 268, 254, 244), (271, 257, 256, 276), (273, 250, 251, 270), (247, 248, 249, 252), (277, 247, 252, 269), (245, 246, 251, 250), (279, 245, 250, 273), (261, 255, 248, 247), (238, 261, 247, 277), (254, 264, 246, 245), (244, 254, 245, 279), (265, 241, 243, 255), (241, 242, 244, 243), (266, 239, 241, 265), (239, 240, 242, 241), (284, 285, 239, 266), (285, 286, 240, 239), (263, 235, 237, 264), (235, 236, 238, 237), (262, 233, 235, 263), (233, 234, 236, 235), (282, 287, 233, 262), (287, 288, 234, 233), (258, 272, 275, 253), (272, 271, 276, 275), (249, 274, 269, 252), (274, 273, 270, 269), (246, 278, 270, 251), (278, 277, 269, 270), (248, 280, 274, 249), (280, 279, 273, 274), (264, 237, 278, 246), (237, 238, 277, 278), (255, 243, 280, 248), (243, 244, 279, 280), (276, 256, 281, 286), (256, 257, 282, 281), (272, 258, 283, 288), (258, 253, 284, 283), (253, 275, 285, 284), (275, 276, 286, 285), (257, 271, 287, 282), (271, 272, 288, 287), (555, 294, 290, 557), (313, 295, 291, 317), (299, 296, 292, 300), (307, 293, 289, 308), (561, 317, 291, 556), (560, 305, 294, 555), (293, 297, 298, 289), (304, 299, 300, 302), (314, 315, 300, 292), (307, 310, 297, 293), (297, 301, 303, 298), (315, 316, 302, 300), (310, 312, 301, 297), (558, 304, 302, 556), (294, 305, 306, 290), (318, 307, 308, 314), (557, 290, 306, 559), (562, 313, 305, 560), (289, 298, 309, 308), (318, 319, 310, 307), (298, 303, 311, 309), (319, 320, 312, 310), (305, 313, 317, 306), (559, 306, 317, 561), (308, 309, 315, 314), (309, 311, 316, 315), (296, 318, 314, 292), (558, 295, 313, 562), (296, 299, 319, 318), (299, 304, 320, 319), (341, 331, 322, 332), (342, 334, 323, 335), (343, 337, 324, 338), (344, 329, 321, 340), (345, 335, 323, 338), (346, 333, 326, 330), (329, 341, 332, 321), (325, 330, 341, 329), (330, 326, 331, 341), (331, 342, 335, 322), (326, 333, 342, 331), (333, 327, 334, 342), (334, 343, 338, 323), (327, 336, 343, 334), (336, 328, 337, 343), (337, 344, 340, 324), (328, 339, 344, 337), (339, 325, 329, 344), (340, 345, 338, 324), (321, 332, 345, 340), (332, 322, 335, 345), (339, 346, 330, 325), (328, 336, 346, 339), (336, 327, 333, 346), (367, 357, 348, 358), (368, 360, 349, 361), (369, 363, 350, 364), (370, 355, 347, 366), (371, 361, 349, 364), (372, 359, 352, 356), (355, 367, 358, 347), (351, 356, 367, 355), (356, 352, 357, 367), (357, 368, 361, 348), (352, 359, 368, 357), (359, 353, 360, 368), (360, 369, 364, 349), (353, 362, 369, 360), (362, 354, 363, 369), (363, 370, 366, 350), (354, 365, 370, 363), (365, 351, 355, 370), (366, 371, 364, 350), (347, 358, 371, 366), (358, 348, 361, 371), (365, 372, 356, 351), (354, 362, 372, 365), (362, 353, 359, 372), (393, 383, 374, 384), (394, 386, 375, 387), (395, 389, 376, 390), (396, 381, 373, 392), (397, 387, 375, 390), (398, 385, 378, 382), (381, 393, 384, 373), (377, 382, 393, 381), (382, 378, 383, 393), (383, 394, 387, 374), (378, 385, 394, 383), (385, 379, 386, 394), (386, 395, 390, 375), (379, 388, 395, 386), (388, 380, 389, 395), (389, 396, 392, 376), (380, 391, 396, 389), (391, 377, 381, 396), (392, 397, 390, 376), (373, 384, 397, 392), (384, 374, 387, 397), (391, 398, 382, 377), (380, 388, 398, 391), (388, 379, 385, 398), (419, 409, 400, 410), (420, 412, 401, 413), (421, 415, 402, 416), (422, 407, 399, 418), (423, 413, 401, 416), (424, 411, 404, 408), (407, 419, 410, 399), (403, 408, 419, 407), (408, 404, 409, 419), (409, 420, 413, 400), (404, 411, 420, 409), (411, 405, 412, 420), (412, 421, 416, 401), (405, 414, 421, 412), (414, 406, 415, 421), (415, 422, 418, 402), (406, 417, 422, 415), (417, 403, 407, 422), (418, 423, 416, 402), (399, 410, 423, 418), (410, 400, 413, 423), (417, 424, 408, 403), (406, 414, 424, 417), (414, 405, 411, 424), (445, 435, 426, 436), (446, 438, 427, 439), (447, 441, 428, 442), (448, 433, 425, 444), (449, 439, 427, 442), (450, 437, 430, 434), (433, 445, 436, 425), (429, 434, 445, 433), (434, 430, 435, 445), (435, 446, 439, 426), (430, 437, 446, 435), (437, 431, 438, 446), (438, 447, 442, 427), (431, 440, 447, 438), (440, 432, 441, 447), (441, 448, 444, 428), (432, 443, 448, 441), (443, 429, 433, 448), (444, 449, 442, 428), (425, 436, 449, 444), (436, 426, 439, 449), (443, 450, 434, 429), (432, 440, 450, 443), (440, 431, 437, 450), (471, 461, 452, 462), (472, 464, 453, 465), (473, 467, 454, 468), (474, 459, 451, 470), (475, 465, 453, 468), (476, 463, 456, 460), (459, 471, 462, 451), (455, 460, 471, 459), (460, 456, 461, 471), (461, 472, 465, 452), (456, 463, 472, 461), (463, 457, 464, 472), (464, 473, 468, 453), (457, 466, 473, 464), (466, 458, 467, 473), (467, 474, 470, 454), (458, 469, 474, 467), (469, 455, 459, 474), (470, 475, 468, 454), (451, 462, 475, 470), (462, 452, 465, 475), (469, 476, 460, 455), (458, 466, 476, 469), (466, 457, 463, 476), (478, 485, 1080, 1105), (1093, 487, 479, 1086), (492, 489, 480, 490), (484, 478, 1105, 1099), (1096, 1086, 479, 490), (1100, 1104, 493, 486), (484, 1099, 1103, 477), (477, 1103, 1100, 486), (478, 484, 477, 494), (485, 478, 494, 481), (481, 494, 493, 491), (1084, 482, 487, 1093), (487, 492, 490, 479), (482, 488, 492, 487), (488, 483, 489, 492), (489, 1095, 1091, 480), (483, 1090, 1095, 489), (1080, 485, 481, 1101), (1091, 1096, 490, 480), (1104, 1076, 491, 493), (494, 477, 486, 493), (1101, 481, 491, 1076), (483, 488, 1097, 1090), (488, 482, 1084, 1097), (496, 495, 504, 503, 502, 501, 500, 499, 498, 497), (509, 510, 520, 519), (504, 495, 505, 514), (499, 500, 510, 509), (503, 504, 514, 513), (498, 499, 509, 508), (502, 503, 513, 512), (497, 498, 508, 507), (501, 502, 512, 511), (496, 497, 507, 506), (500, 501, 511, 510), (495, 496, 506, 505), (520, 521, 531, 530), (514, 505, 515, 524), (513, 514, 524, 523), (508, 509, 519, 518), (512, 513, 523, 522), (507, 508, 518, 517), (511, 512, 522, 521), (506, 507, 517, 516), (510, 511, 521, 520), (505, 506, 516, 515), (530, 531, 541, 540), (515, 516, 526, 525), (524, 515, 525, 534), (519, 520, 530, 529), (523, 524, 534, 533), (518, 519, 529, 528), (522, 523, 533, 532), (517, 518, 528, 527), (521, 522, 532, 531), (516, 517, 527, 526), (540, 541, 551, 550), (525, 526, 536, 535), (534, 525, 535, 544), (529, 530, 540, 539), (533, 534, 544, 543), (528, 529, 539, 538), (532, 533, 543, 542), (527, 528, 538, 537), (531, 532, 542, 541), (526, 527, 537, 536), (546, 547, 548, 549, 550, 551, 552, 553, 554, 545), (535, 536, 546, 545), (544, 535, 545, 554), (539, 540, 550, 549), (543, 544, 554, 553), (538, 539, 549, 548), (542, 543, 553, 552), (537, 538, 548, 547), (541, 542, 552, 551), (536, 537, 547, 546), (301, 555, 557, 303), (316, 561, 556, 302), (312, 560, 555, 301), (295, 558, 556, 291), (303, 557, 559, 311), (320, 562, 560, 312), (311, 559, 561, 316), (304, 558, 562, 320), (577, 580, 566, 565), (571, 567, 568, 572), (573, 574, 570, 569), (587, 581, 570, 574), (598, 597, 567, 571), (563, 571, 572, 564), (565, 566, 574, 573), (580, 587, 574, 566), (595, 598, 571, 563), (595, 596, 578, 575), (575, 578, 579, 576), (599, 600, 580, 577), (594, 593, 583, 589), (589, 583, 582, 588), (603, 601, 581, 587), (573, 569, 586, 592), (604, 602, 585, 591), (591, 585, 584, 590), (596, 594, 589, 578), (578, 589, 588, 579), (600, 603, 587, 580), (565, 573, 592, 577), (599, 604, 591, 576), (576, 591, 590, 575), (590, 584, 597, 598), (575, 590, 598, 595), (563, 564, 596, 595), (572, 568, 593, 594), (564, 572, 594, 596), (576, 579, 600, 599), (588, 582, 601, 603), (592, 586, 602, 604), (579, 588, 603, 600), (577, 592, 604, 599), (647, 648, 608, 607), (613, 609, 610, 614), (615, 616, 612, 611), (652, 651, 612, 616), (640, 639, 609, 613), (605, 613, 614, 606), (607, 608, 616, 615), (648, 652, 616, 608), (637, 640, 613, 605), (637, 638, 620, 617), (617, 620, 621, 618), (641, 642, 622, 619), (636, 635, 625, 631), (631, 625, 624, 630), (645, 643, 623, 629), (656, 655, 628, 634), (646, 644, 627, 633), (633, 627, 626, 632), (638, 636, 631, 620), (620, 631, 630, 621), (642, 645, 629, 622), (653, 656, 634, 619), (641, 646, 633, 618), (618, 633, 632, 617), (632, 626, 639, 640), (617, 632, 640, 637), (605, 606, 638, 637), (614, 610, 635, 636), (606, 614, 636, 638), (618, 621, 642, 641), (630, 624, 643, 645), (634, 628, 644, 646), (621, 630, 645, 642), (619, 634, 646, 641), (653, 654, 648, 647), (658, 657, 651, 652), (654, 658, 652, 648), (615, 611, 649, 650), (607, 615, 650, 647), (650, 649, 655, 656), (647, 650, 656, 653), (619, 622, 654, 653), (629, 623, 657, 658), (622, 629, 658, 654), (667, 659, 660, 670), (690, 678, 661, 672), (672, 661, 662, 674), (696, 684, 659, 667), (686, 662, 661, 678), (683, 663, 664, 675), (663, 668, 669, 664), (668, 667, 670, 669), (677, 687, 671, 665), (687, 690, 672, 671), (665, 671, 673, 666), (671, 672, 674, 673), (683, 693, 668, 663), (693, 696, 667, 668), (670, 660, 680, 692), (692, 680, 679, 691), (691, 679, 678, 690), (674, 662, 686, 698), (698, 686, 685, 697), (697, 685, 684, 696), (659, 684, 680, 660), (684, 685, 679, 680), (685, 686, 678, 679), (666, 681, 677, 665), (681, 682, 676, 677), (682, 683, 675, 676), (664, 669, 689, 675), (675, 689, 688, 676), (676, 688, 687, 677), (669, 670, 692, 689), (689, 692, 691, 688), (688, 691, 690, 687), (666, 673, 695, 681), (681, 695, 694, 682), (682, 694, 693, 683), (673, 674, 698, 695), (695, 698, 697, 694), (694, 697, 696, 693), (707, 699, 700, 710), (730, 718, 701, 712), (712, 701, 702, 714), (736, 724, 699, 707), (726, 702, 701, 718), (723, 703, 704, 715), (703, 708, 709, 704), (708, 707, 710, 709), (717, 727, 711, 705), (727, 730, 712, 711), (705, 711, 713, 706), (711, 712, 714, 713), (723, 733, 708, 703), (733, 736, 707, 708), (710, 700, 720, 732), (732, 720, 719, 731), (731, 719, 718, 730), (714, 702, 726, 738), (738, 726, 725, 737), (737, 725, 724, 736), (699, 724, 720, 700), (724, 725, 719, 720), (725, 726, 718, 719), (706, 721, 717, 705), (721, 722, 716, 717), (722, 723, 715, 716), (704, 709, 729, 715), (715, 729, 728, 716), (716, 728, 727, 717), (709, 710, 732, 729), (729, 732, 731, 728), (728, 731, 730, 727), (706, 713, 735, 721), (721, 735, 734, 722), (722, 734, 733, 723), (713, 714, 738, 735), (735, 738, 737, 734), (734, 737, 736, 733), (755, 739, 740, 758), (766, 749, 741, 760), (760, 741, 742, 762), (770, 753, 739, 755), (754, 742, 741, 749), (752, 743, 744, 747), (758, 740, 750, 764), (764, 750, 749, 766), (762, 742, 754, 768), (768, 754, 753, 770), (739, 753, 750, 740), (753, 754, 749, 750), (746, 751, 748, 745), (751, 752, 747, 748), (743, 756, 757, 744), (756, 755, 758, 757), (748, 765, 759, 745), (765, 766, 760, 759), (745, 759, 761, 746), (759, 760, 762, 761), (752, 769, 756, 743), (769, 770, 755, 756), (744, 757, 763, 747), (757, 758, 764, 763), (747, 763, 765, 748), (763, 764, 766, 765), (746, 761, 767, 751), (761, 762, 768, 767), (751, 767, 769, 752), (767, 768, 770, 769), (798, 796, 774, 775), (800, 798, 775, 776), (825, 800, 776, 820), (775, 774, 777, 778), (776, 775, 778, 779), (820, 776, 779, 821), (804, 802, 780, 781), (806, 804, 781, 782), (827, 806, 782, 822), (781, 780, 773, 772), (782, 781, 772, 771), (822, 782, 771, 823), (810, 815, 786, 785), (812, 809, 789, 790), (793, 788, 791, 792), (816, 808, 788, 793), (795, 790, 789, 794), (818, 812, 790, 795), (780, 793, 792, 773), (802, 816, 793, 780), (774, 795, 794, 777), (796, 818, 795, 774), (772, 773, 797, 799), (799, 797, 796, 798), (771, 772, 799, 801), (801, 799, 798, 800), (823, 771, 801, 824), (824, 801, 800, 825), (778, 777, 803, 805), (805, 803, 802, 804), (779, 778, 805, 807), (807, 805, 804, 806), (821, 779, 807, 826), (826, 807, 806, 827), (784, 787, 814, 811), (811, 814, 815, 810), (791, 788, 808, 813), (813, 808, 809, 812), (794, 789, 809, 817), (817, 809, 808, 816), (792, 791, 813, 819), (819, 813, 812, 818), (777, 794, 817, 803), (803, 817, 816, 802), (773, 792, 819, 797), (797, 819, 818, 796), (815, 825, 820, 786), (786, 820, 821, 785), (811, 827, 822, 784), (784, 822, 823, 787), (787, 823, 824, 814), (814, 824, 825, 815), (785, 821, 826, 810), (810, 826, 827, 811), (878, 854, 861, 879), (854, 855, 860, 861), (855, 856, 850, 860), (883, 829, 854, 878), (829, 831, 855, 854), (831, 833, 856, 855), (876, 862, 857, 877), (862, 863, 858, 857), (863, 849, 859, 858), (881, 835, 862, 876), (835, 837, 863, 862), (837, 839, 849, 863), (866, 871, 851, 852), (868, 865, 846, 845), (842, 847, 844, 843), (872, 864, 847, 842), (840, 845, 846, 841), (874, 868, 845, 840), (856, 842, 843, 850), (833, 872, 842, 856), (849, 840, 841, 859), (839, 874, 840, 849), (860, 850, 838, 836), (836, 838, 839, 837), (861, 860, 836, 834), (834, 836, 837, 835), (879, 861, 834, 880), (880, 834, 835, 881), (858, 859, 832, 830), (830, 832, 833, 831), (857, 858, 830, 828), (828, 830, 831, 829), (877, 857, 828, 882), (882, 828, 829, 883), (853, 848, 870, 867), (867, 870, 871, 866), (844, 847, 864, 869), (869, 864, 865, 868), (841, 846, 865, 873), (873, 865, 864, 872), (843, 844, 869, 875), (875, 869, 868, 874), (859, 841, 873, 832), (832, 873, 872, 833), (850, 843, 875, 838), (838, 875, 874, 839), (871, 881, 876, 851), (851, 876, 877, 852), (867, 883, 878, 853), (853, 878, 879, 848), (848, 879, 880, 870), (870, 880, 881, 871), (852, 877, 882, 866), (866, 882, 883, 867), (1166, 1168, 885, 889), (908, 912, 886, 890), (894, 895, 887, 891), (902, 903, 884, 888), (1172, 1167, 886, 912), (1171, 1166, 889, 900), (888, 884, 893, 892), (899, 897, 895, 894), (909, 887, 895, 910), (902, 888, 892, 905), (892, 893, 898, 896), (910, 895, 897, 911), (905, 892, 896, 907), (1169, 1167, 897, 899), (889, 885, 901, 900), (913, 909, 903, 902), (1168, 1170, 901, 885), (1173, 1171, 900, 908), (884, 903, 904, 893), (913, 902, 905, 914), (893, 904, 906, 898), (914, 905, 907, 915), (900, 901, 912, 908), (1170, 1172, 912, 901), (903, 909, 910, 904), (904, 910, 911, 906), (891, 887, 909, 913), (1169, 1173, 908, 890), (891, 913, 914, 894), (894, 914, 915, 899), (936, 927, 917, 926), (937, 930, 918, 929), (938, 933, 919, 932), (939, 935, 916, 924), (940, 933, 918, 930), (941, 925, 921, 928), (924, 916, 927, 936), (920, 924, 936, 925), (925, 936, 926, 921), (926, 917, 930, 937), (921, 926, 937, 928), (928, 937, 929, 922), (929, 918, 933, 938), (922, 929, 938, 931), (931, 938, 932, 923), (932, 919, 935, 939), (923, 932, 939, 934), (934, 939, 924, 920), (935, 919, 933, 940), (916, 935, 940, 927), (927, 940, 930, 917), (934, 920, 925, 941), (923, 934, 941, 931), (931, 941, 928, 922), (962, 953, 943, 952), (963, 956, 944, 955), (964, 959, 945, 958), (965, 961, 942, 950), (966, 959, 944, 956), (967, 951, 947, 954), (950, 942, 953, 962), (946, 950, 962, 951), (951, 962, 952, 947), (952, 943, 956, 963), (947, 952, 963, 954), (954, 963, 955, 948), (955, 944, 959, 964), (948, 955, 964, 957), (957, 964, 958, 949), (958, 945, 961, 965), (949, 958, 965, 960), (960, 965, 950, 946), (961, 945, 959, 966), (942, 961, 966, 953), (953, 966, 956, 943), (960, 946, 951, 967), (949, 960, 967, 957), (957, 967, 954, 948), (988, 979, 969, 978), (989, 982, 970, 981), (990, 985, 971, 984), (991, 987, 968, 976), (992, 985, 970, 982), (993, 977, 973, 980), (976, 968, 979, 988), (972, 976, 988, 977), (977, 988, 978, 973), (978, 969, 982, 989), (973, 978, 989, 980), (980, 989, 981, 974), (981, 970, 985, 990), (974, 981, 990, 983), (983, 990, 984, 975), (984, 971, 987, 991), (975, 984, 991, 986), (986, 991, 976, 972), (987, 971, 985, 992), (968, 987, 992, 979), (979, 992, 982, 969), (986, 972, 977, 993), (975, 986, 993, 983), (983, 993, 980, 974), (1014, 1005, 995, 1004), (1015, 1008, 996, 1007), (1016, 1011, 997, 1010), (1017, 1013, 994, 1002), (1018, 1011, 996, 1008), (1019, 1003, 999, 1006), (1002, 994, 1005, 1014), (998, 1002, 1014, 1003), (1003, 1014, 1004, 999), (1004, 995, 1008, 1015), (999, 1004, 1015, 1006), (1006, 1015, 1007, 1000), (1007, 996, 1011, 1016), (1000, 1007, 1016, 1009), (1009, 1016, 1010, 1001), (1010, 997, 1013, 1017), (1001, 1010, 1017, 1012), (1012, 1017, 1002, 998), (1013, 997, 1011, 1018), (994, 1013, 1018, 1005), (1005, 1018, 1008, 995), (1012, 998, 1003, 1019), (1001, 1012, 1019, 1009), (1009, 1019, 1006, 1000), (1040, 1031, 1021, 1030), (1041, 1034, 1022, 1033), (1042, 1037, 1023, 1036), (1043, 1039, 1020, 1028), (1044, 1037, 1022, 1034), (1045, 1029, 1025, 1032), (1028, 1020, 1031, 1040), (1024, 1028, 1040, 1029), (1029, 1040, 1030, 1025), (1030, 1021, 1034, 1041), (1025, 1030, 1041, 1032), (1032, 1041, 1033, 1026), (1033, 1022, 1037, 1042), (1026, 1033, 1042, 1035), (1035, 1042, 1036, 1027), (1036, 1023, 1039, 1043), (1027, 1036, 1043, 1038), (1038, 1043, 1028, 1024), (1039, 1023, 1037, 1044), (1020, 1039, 1044, 1031), (1031, 1044, 1034, 1021), (1038, 1024, 1029, 1045), (1027, 1038, 1045, 1035), (1035, 1045, 1032, 1026), (1066, 1057, 1047, 1056), (1067, 1060, 1048, 1059), (1068, 1063, 1049, 1062), (1069, 1065, 1046, 1054), (1070, 1063, 1048, 1060), (1071, 1055, 1051, 1058), (1054, 1046, 1057, 1066), (1050, 1054, 1066, 1055), (1055, 1066, 1056, 1051), (1056, 1047, 1060, 1067), (1051, 1056, 1067, 1058), (1058, 1067, 1059, 1052), (1059, 1048, 1063, 1068), (1052, 1059, 1068, 1061), (1061, 1068, 1062, 1053), (1062, 1049, 1065, 1069), (1053, 1062, 1069, 1064), (1064, 1069, 1054, 1050), (1065, 1049, 1063, 1070), (1046, 1065, 1070, 1057), (1057, 1070, 1060, 1047), (1064, 1050, 1055, 1071), (1053, 1064, 1071, 1061), (1061, 1071, 1058, 1052), (1073, 1105, 1080, 1082), (1093, 1086, 1074, 1085), (1094, 1089, 1075, 1088), (1081, 1099, 1105, 1073), (1096, 1089, 1074, 1086), (1100, 1083, 1098, 1104), (1081, 1072, 1103, 1099), (1072, 1083, 1100, 1103), (1073, 1102, 1072, 1081), (1082, 1077, 1102, 1073), (1077, 1092, 1098, 1102), (1084, 1093, 1085, 1078), (1085, 1074, 1089, 1094), (1078, 1085, 1094, 1087), (1087, 1094, 1088, 1079), (1088, 1075, 1091, 1095), (1079, 1088, 1095, 1090), (1080, 1101, 1077, 1082), (1091, 1075, 1089, 1096), (1104, 1098, 1092, 1076), (1102, 1098, 1083, 1072), (1101, 1076, 1092, 1077), (1079, 1090, 1097, 1087), (1087, 1097, 1084, 1078), (1107, 1108, 1109, 1110, 1111, 1112, 1113, 1114, 1115, 1106), (1120, 1130, 1131, 1121), (1115, 1125, 1116, 1106), (1110, 1120, 1121, 1111), (1114, 1124, 1125, 1115), (1109, 1119, 1120, 1110), (1113, 1123, 1124, 1114), (1108, 1118, 1119, 1109), (1112, 1122, 1123, 1113), (1107, 1117, 1118, 1108), (1111, 1121, 1122, 1112), (1106, 1116, 1117, 1107), (1131, 1141, 1142, 1132), (1125, 1135, 1126, 1116), (1124, 1134, 1135, 1125), (1119, 1129, 1130, 1120), (1123, 1133, 1134, 1124), (1118, 1128, 1129, 1119), (1122, 1132, 1133, 1123), (1117, 1127, 1128, 1118), (1121, 1131, 1132, 1122), (1116, 1126, 1127, 1117), (1141, 1151, 1152, 1142), (1126, 1136, 1137, 1127), (1135, 1145, 1136, 1126), (1130, 1140, 1141, 1131), (1134, 1144, 1145, 1135), (1129, 1139, 1140, 1130), (1133, 1143, 1144, 1134), (1128, 1138, 1139, 1129), (1132, 1142, 1143, 1133), (1127, 1137, 1138, 1128), (1151, 1161, 1162, 1152), (1136, 1146, 1147, 1137), (1145, 1155, 1146, 1136), (1140, 1150, 1151, 1141), (1144, 1154, 1155, 1145), (1139, 1149, 1150, 1140), (1143, 1153, 1154, 1144), (1138, 1148, 1149, 1139), (1142, 1152, 1153, 1143), (1137, 1147, 1148, 1138), (1157, 1156, 1165, 1164, 1163, 1162, 1161, 1160, 1159, 1158), (1146, 1156, 1157, 1147), (1155, 1165, 1156, 1146), (1150, 1160, 1161, 1151), (1154, 1164, 1165, 1155), (1149, 1159, 1160, 1150), (1153, 1163, 1164, 1154), (1148, 1158, 1159, 1149), (1152, 1162, 1163, 1153), (1147, 1157, 1158, 1148), (896, 898, 1168, 1166), (911, 897, 1167, 1172), (907, 896, 1166, 1171), (890, 886, 1167, 1169), (898, 906, 1170, 1168), (915, 907, 1171, 1173), (906, 911, 1172, 1170), (899, 915, 1173, 1169)])
me_cube.polygons.foreach_set('material_index', [0, 0, 0, 0, 0, 0, 0, 0, 0, 0, 0, 0, 0, 0, 0, 0, 0, 0, 0, 0, 0, 0, 0, 0, 0, 0, 0, 0, 0, 0, 0, 0, 0, 0, 0, 0, 0, 0, 0, 0, 0, 0, 0, 0, 0, 0, 0, 0, 0, 0, 0, 0, 0, 0, 0, 0, 0, 0, 0, 0, 0, 0, 0, 0, 0, 0, 0, 0, 0, 0, 0, 0, 0, 0, 0, 0, 0, 0, 1, 1, 1, 1, 1, 1, 1, 1, 1, 1, 1, 1, 1, 1, 1, 1, 1, 1, 1, 1, 1, 1, 1, 1, 1, 1, 1, 1, 1, 1, 1, 1, 1, 1, 1, 1, 1, 1, 1, 1, 1, 1, 1, 1, 1, 1, 1, 1, 1, 1, 1, 1, 1, 1, 1, 1, 1, 1, 1, 1, 1, 1, 1, 1, 1, 1, 1, 1, 1, 1, 1, 1, 1, 1, 1, 1, 1, 1, 1, 1, 1, 1, 1, 1, 1, 1, 1, 1, 1, 1, 1, 1, 1, 1, 1, 1, 1, 1, 1, 1, 1, 1, 1, 1, 1, 1, 1, 1, 1, 1, 1, 1, 1, 1, 1, 1, 1, 1, 1, 1, 1, 1, 1, 1, 1, 1, 1, 1, 1, 1, 1, 1, 1, 1, 1, 1, 1, 1, 1, 1, 1, 1, 1, 1, 1, 1, 1, 1, 1, 1, 1, 1, 1, 1, 1, 1, 1, 1, 1, 1, 1, 1, 1, 1, 1, 1, 1, 1, 1, 1, 1, 1, 1, 1, 1, 1, 1, 1, 1, 1, 1, 1, 1, 1, 1, 1, 1, 1, 1, 1, 1, 1, 1, 1, 1, 1, 1, 1, 1, 1, 1, 1, 1, 1, 1, 1, 1, 1, 1, 1, 1, 1, 1, 1, 1, 1, 1, 1, 1, 1, 1, 1, 1, 1, 1, 1, 1, 1, 1, 1, 1, 1, 1, 1, 1, 1, 1, 1, 1, 1, 1, 1, 1, 1, 1, 1, 1, 1, 1, 1, 1, 1, 1, 1, 1, 1, 1, 1, 1, 1, 1, 1, 1, 1, 1, 1, 1, 1, 1, 1, 1, 1, 1, 1, 1, 1, 1, 1, 1, 1, 1, 1, 1, 1, 1, 1, 1, 1, 1, 1, 1, 1, 1, 1, 1, 1, 1, 1, 1, 1, 1, 1, 1, 1, 1, 1, 1, 1, 1, 1, 1, 1, 1, 1, 1, 1, 1, 1, 1, 1, 1, 1, 1, 1, 1, 1, 1, 1, 1, 1, 1, 1, 1, 1, 1, 1, 1, 1, 1, 1, 1, 1, 1, 1, 1, 1, 1, 1, 1, 1, 1, 1, 1, 1, 1, 1, 1, 1, 1, 1, 1, 1, 1, 1, 1, 1, 1, 1, 1, 1, 1, 1, 1, 1, 1, 1, 1, 1, 1, 1, 1, 1, 1, 1, 1, 1, 1, 1, 0, 0, 0, 0, 0, 0, 0, 0, 0, 0, 0, 0, 0, 0, 0, 0, 0, 0, 0, 0, 0, 0, 0, 0, 0, 0, 0, 0, 0, 0, 0, 0, 0, 0, 0, 0, 0, 0, 0, 0, 0, 0, 0, 0, 0, 0, 0, 0, 0, 0, 0, 0, 0, 0, 0, 0, 0, 0, 0, 0, 0, 0, 0, 0, 0, 0, 0, 0, 0, 0, 0, 0, 0, 0, 0, 0, 1, 1, 1, 1, 1, 1, 1, 1, 0, 0, 0, 0, 0, 0, 0, 0, 0, 0, 0, 0, 0, 0, 0, 0, 0, 0, 0, 0, 0, 0, 0, 0, 0, 0, 0, 0, 0, 0, 0, 0, 0, 0, 0, 0, 0, 0, 0, 0, 0, 0, 0, 0, 0, 0, 0, 0, 0, 0, 0, 0, 0, 0, 0, 0, 0, 0, 0, 0, 0, 0, 0, 0, 0, 0, 0, 0, 0, 0, 0, 0, 0, 0, 0, 0, 0, 0, 2, 2, 2, 2, 2, 2, 2, 2, 2, 2, 2, 2, 2, 2, 2, 2, 2, 2, 2, 2, 2, 2, 2, 2, 2, 2, 2, 2, 2, 2, 2, 2, 2, 2, 2, 2, 2, 2, 2, 2, 2, 2, 2, 2, 2, 2, 2, 2, 2, 2, 2, 2, 2, 2, 2, 2, 2, 2, 2, 2, 2, 2, 2, 2, 2, 2, 2, 2, 2, 2, 2, 2, 2, 2, 2, 2, 2, 2, 2, 2, 2, 2, 2, 2, 2, 2, 2, 2, 2, 2, 2, 2, 2, 2, 2, 2, 2, 2, 2, 2, 2, 2, 2, 2, 2, 2, 2, 2, 2, 2, 2, 2, 2, 2, 2, 2, 2, 2, 2, 2, 2, 2, 2, 2, 2, 2, 2, 2, 2, 2, 2, 2, 2, 2, 2, 2, 2, 2, 2, 2, 2, 2, 2, 2, 2, 2, 2, 2, 2, 2, 2, 2, 2, 2, 2, 2, 2, 2, 2, 2, 2, 2, 2, 2, 2, 2, 2, 2, 2, 2, 2, 2, 2, 2, 2, 2, 2, 2, 2, 2, 2, 2, 2, 2, 2, 2, 2, 2, 2, 2, 2, 2, 2, 2, 2, 2, 2, 2, 2, 2, 2, 2, 2, 2, 2, 2, 2, 2, 2, 2, 2, 2, 2, 2, 2, 2, 2, 2, 2, 2, 2, 2, 2, 2, 2, 2, 2, 2, 2, 2, 2, 2, 2, 2, 2, 2, 2, 2, 2, 2, 2, 2, 2, 2, 2, 2, 2, 2, 2, 2, 2, 2, 2, 2, 2, 2, 2, 2, 2, 2, 2, 2, 2, 2, 2, 2, 2, 2, 2, 2, 2, 2, 2, 2, 2, 2, 2, 2, 2, 2, 2, 2, 2, 2, 2, 2, 2, 2, 2, 2, 2, 2, 2, 2, 2, 2, 2, 2, 2, 2, 2, 2, 2, 2, 2, 2, 2, 2, 2, 2, 2, 2, 2, 2, 2, 2, 2, 2, 2, 2, 2, 2, 2, 2, 2, 2, 2, 2, 2, 2, 2, 2, 2, 2, 2, 2, 2, 2, 2, 2, 2, 2, 2, 2, 2, 2, 2, 2, 2, 2, 2, 2, 2, 2, 2, 2, 2, 2, 2, 2, 2, 2, 2, 2, 2, 2, 2, 2, 2, 2, 2, 2, 2, 2, 2, 2, 2, 2, 2, 2, 2, 2, 2, 2, 2, 2, 2, 2, 0, 0, 0, 0, 0, 0, 0, 0, 0, 0, 0, 0, 0, 0, 0, 0, 0, 0, 0, 0, 0, 0, 0, 0, 0, 0, 0, 0, 0, 0, 0, 0, 0, 0, 0, 0, 0, 0, 0, 0, 0, 0, 0, 0, 0, 0, 0, 0, 0, 0, 0, 0, 0, 0, 0, 0, 0, 0, 0, 0, 0, 0, 0, 0, 0, 0, 0, 0, 0, 0, 0, 0, 0, 0, 0, 0, 2, 2, 2, 2, 2, 2, 2, 2])
me_cube.materials.append(mat_material)
me_cube.materials.append(mat_material_001)
me_cube.materials.append(mat_material_002)
me_cube.use_remesh_preserve_volume = False
me_cube.use_remesh_preserve_attributes = False
me_cube.use_mirror_vertex_groups = False
me_cube.update()
arm_armature = bpy.data.armatures.new('Armature')  # bones are not reproduced

# ---- objects
ob_armature = bpy.data.objects.new('Armature', arm_armature)
ob_cube = bpy.data.objects.new('Cube', me_cube)
ob_lamp = bpy.data.objects.new('Lamp', light_lamp)
ob_camera = bpy.data.objects.new('Camera', cam_camera)

# ---- transforms, parenting, visibility, modifiers, constraints
ob_armature.location = (0.0, 1.4e-10, 0.004089)
ob_armature.show_in_front = True
ob_armature.lineart.crease_threshold = 0.0
ob_cube.parent = ob_armature
ob_cube.location = (0.0, 0.0, 0.0)
ob_cube.lock_rotations_4d = False
ob_cube.empty_display_type = 'ARROWS'
ob_cube.lineart.crease_threshold = 0.0
_vg = ob_cube.vertex_groups.new(name='hip')
_vg.add([0, 1, 2, 3, 4, 5, 6, 7, 8, 9, 10, 11, 12, 13, 14, 15, 16, 17, 18, 19, 20, 21, 22, 23, 24, 25, 26, 27, 479, 480, 482, 483, 487, 488, 489, 490, 492, 563, 564, 565, 566, 567, 568, 569, 570, 571, 572, 573, 574, 575, 576, 577, 578, 579, 580, 581, 582, 583, 584, 585, 586, 587, 588, 589, 590, 591, 592, 593, 594, 595, 596, 597, 598, 599, 600, 601, 602, 603, 604, 1074, 1075, 1078, 1079, 1084, 1085, 1086, 1087, 1088, 1089, 1090, 1091, 1093, 1094, 1095, 1096, 1097], 1.0, 'REPLACE')
_vg = ob_cube.vertex_groups.new(name='spine')
_vg.add([28, 29, 30, 31, 32, 33, 34, 35, 36, 37, 38, 39, 40, 41, 42, 43, 44, 45, 46, 47, 48, 49, 50, 51, 52, 53, 54, 55, 56, 57, 58, 59, 60, 61, 62, 63, 477, 478, 481, 484, 485, 486, 491, 493, 494, 605, 606, 607, 608, 609, 610, 611, 612, 613, 614, 615, 616, 617, 618, 619, 620, 621, 622, 623, 624, 625, 626, 627, 628, 629, 630, 631, 632, 633, 634, 635, 636, 637, 638, 639, 640, 641, 642, 643, 644, 645, 646, 647, 648, 649, 650, 651, 652, 653, 654, 655, 656, 657, 658, 1072, 1073, 1076, 1077, 1080, 1081, 1082, 1083, 1092, 1098, 1099, 1100, 1101, 1102, 1103, 1104, 1105], 1.0, 'REPLACE')
_vg = ob_cube.vertex_groups.new(name='head')
_vg.add([495, 496, 497, 498, 499, 500, 501, 502, 503, 504, 505, 506, 507, 508, 509, 510, 511, 512, 513, 514, 515, 516, 517, 518, 519, 520, 521, 522, 523, 524, 525, 526, 527, 528, 529, 530, 531, 532, 533, 534, 535, 536, 537, 538, 539, 540, 541, 542, 543, 544, 545, 546, 547, 548, 549, 550, 551, 552, 553, 554, 1106, 1107, 1108, 1109, 1110, 1111, 1112, 1113, 1114, 1115, 1116, 1117, 1118, 1119, 1120, 1121, 1122, 1123, 1124, 1125, 1126, 1127, 1128, 1129, 1130, 1131, 1132, 1133, 1134, 1135, 1136, 1137, 1138, 1139, 1140, 1141, 1142, 1143, 1144, 1145, 1146, 1147, 1148, 1149, 1150, 1151, 1152, 1153, 1154, 1155, 1156, 1157, 1158, 1159, 1160, 1161, 1162, 1163, 1164, 1165], 1.0, 'REPLACE')
_vg = ob_cube.vertex_groups.new(name='upper arm.L')
_vg.add([64, 65, 66, 67, 68, 69, 70, 71, 72, 73, 74, 75, 76, 77, 78, 79, 80, 81, 82, 83, 84, 85, 86, 87, 88, 89, 90, 91, 92, 93, 94, 95, 96, 97, 98, 99, 100, 101, 102, 103, 373, 374, 375, 376, 377, 378, 379, 380, 381, 382, 383, 384, 385, 386, 387, 388, 389, 390, 391, 392, 393, 394, 395, 396, 397, 398], 1.0, 'REPLACE')
_vg = ob_cube.vertex_groups.new(name='lower arm.L')
_vg.add([104, 105, 106, 107, 108, 109, 110, 111, 112, 113, 114, 115, 116, 117, 118, 119, 120, 121, 122, 123, 124, 125, 126, 127, 128, 129, 130, 131, 132, 133, 134, 135, 136, 137, 138, 139, 140, 141, 142, 143, 321, 322, 323, 324, 325, 326, 327, 328, 329, 330, 331, 332, 333, 334, 335, 336, 337, 338, 339, 340, 341, 342, 343, 344, 345, 346], 1.0, 'REPLACE')
_vg = ob_cube.vertex_groups.new(name='hand.L')
_vg.add([144, 145, 146, 147, 148, 149, 150, 151, 152, 153, 154, 155, 156, 157, 158, 159, 160, 161, 162, 163, 164, 165, 166, 167, 168, 169, 170, 171, 172, 173, 174, 175, 347, 348, 349, 350, 351, 352, 353, 354, 355, 356, 357, 358, 359, 360, 361, 362, 363, 364, 365, 366, 367, 368, 369, 370, 371, 372], 1.0, 'REPLACE')
_vg = ob_cube.vertex_groups.new(name='upper arm.R')
_vg.add([659, 660, 661, 662, 663, 664, 665, 666, 667, 668, 669, 670, 671, 672, 673, 674, 675, 676, 677, 678, 679, 680, 681, 682, 683, 684, 685, 686, 687, 688, 689, 690, 691, 692, 693, 694, 695, 696, 697, 698, 968, 969, 970, 971, 972, 973, 974, 975, 976, 977, 978, 979, 980, 981, 982, 983, 984, 985, 986, 987, 988, 989, 990, 991, 992, 993], 1.0, 'REPLACE')
_vg = ob_cube.vertex_groups.new(name='lower arm.R')
_vg.add([699, 700, 701, 702, 703, 704, 705, 706, 707, 708, 709, 710, 711, 712, 713, 714, 715, 716, 717, 718, 719, 720, 721, 722, 723, 724, 725, 726, 727, 728, 729, 730, 731, 732, 733, 734, 735, 736, 737, 738, 916, 917, 918, 919, 920, 921, 922, 923, 924, 925, 926, 927, 928, 929, 930, 931, 932, 933, 934, 935, 936, 937, 938, 939, 940, 941], 1.0, 'REPLACE')
_vg = ob_cube.vertex_groups.new(name='hand.R')
_vg.add([739, 740, 741, 742, 743, 744, 745, 746, 747, 748, 749, 750, 751, 752, 753, 754, 755, 756, 757, 758, 759, 760, 761, 762, 763, 764, 765, 766, 767, 768, 769, 770, 942, 943, 944, 945, 946, 947, 948, 949, 950, 951, 952, 953, 954, 955, 956, 957, 958, 959, 960, 961, 962, 963, 964, 965, 966, 967], 1.0, 'REPLACE')
_vg = ob_cube.vertex_groups.new(name='upper leg.L')
_vg.add([176, 177, 178, 179, 180, 181, 182, 183, 184, 185, 186, 187, 189, 190, 191, 192, 193, 194, 195, 196, 197, 198, 199, 200, 201, 202, 203, 204, 205, 206, 207, 208, 209, 210, 211, 212, 213, 214, 215, 216, 217, 218, 219, 220, 221, 222, 223, 224, 225, 226, 227, 228, 229, 230, 231, 232, 399, 400, 401, 402, 403, 404, 405, 406, 407, 408, 409, 410, 411, 412, 413, 414, 415, 416, 417, 418, 419, 420, 421, 422, 423, 424], 1.0, 'REPLACE')
_vg = ob_cube.vertex_groups.new(name='lower leg.L')
_vg.add([233, 234, 235, 236, 237, 238, 239, 240, 241, 242, 243, 244, 245, 246, 247, 248, 249, 250, 251, 252, 253, 254, 255, 256, 257, 258, 259, 260, 261, 262, 263, 264, 265, 266, 267, 268, 269, 270, 271, 272, 273, 274, 275, 276, 277, 278, 279, 280, 281, 282, 283, 284, 285, 286, 287, 288, 425, 426, 427, 428, 429, 430, 431, 432, 433, 434, 435, 436, 437, 438, 439, 440, 441, 442, 443, 444, 445, 446, 447, 448, 449, 450], 1.0, 'REPLACE')
_vg = ob_cube.vertex_groups.new(name='foot.L')
_vg.add([290, 291, 294, 295, 305, 306, 313, 317, 451, 452, 453, 454, 455, 456, 457, 458, 459, 460, 461, 462, 463, 464, 465, 466, 467, 468, 469, 470, 471, 472, 473, 474, 475, 476, 555, 556, 557, 558, 559, 560, 561, 562], 1.0, 'REPLACE')
_vg = ob_cube.vertex_groups.new(name='upper leg.R')
_vg.add([771, 772, 773, 774, 775, 776, 777, 778, 779, 780, 781, 782, 784, 785, 786, 787, 788, 789, 790, 791, 792, 793, 794, 795, 796, 797, 798, 799, 800, 801, 802, 803, 804, 805, 806, 807, 808, 809, 810, 811, 812, 813, 814, 815, 816, 817, 818, 819, 820, 821, 822, 823, 824, 825, 826, 827, 994, 995, 996, 997, 998, 999, 1000, 1001, 1002, 1003, 1004, 1005, 1006, 1007, 1008, 1009, 1010, 1011, 1012, 1013, 1014, 1015, 1016, 1017, 1018, 1019], 1.0, 'REPLACE')
_vg = ob_cube.vertex_groups.new(name='lower leg.R')
_vg.add([828, 829, 830, 831, 832, 833, 834, 835, 836, 837, 838, 839, 840, 841, 842, 843, 844, 845, 846, 847, 848, 849, 850, 851, 852, 853, 854, 855, 856, 857, 858, 859, 860, 861, 862, 863, 864, 865, 866, 867, 868, 869, 870, 871, 872, 873, 874, 875, 876, 877, 878, 879, 880, 881, 882, 883, 1020, 1021, 1022, 1023, 1024, 1025, 1026, 1027, 1028, 1029, 1030, 1031, 1032, 1033, 1034, 1035, 1036, 1037, 1038, 1039, 1040, 1041, 1042, 1043, 1044, 1045], 1.0, 'REPLACE')
_vg = ob_cube.vertex_groups.new(name='foot.R')
_vg.add([885, 886, 889, 890, 900, 901, 908, 912, 1046, 1047, 1048, 1049, 1050, 1051, 1052, 1053, 1054, 1055, 1056, 1057, 1058, 1059, 1060, 1061, 1062, 1063, 1064, 1065, 1066, 1067, 1068, 1069, 1070, 1071, 1166, 1167, 1168, 1169, 1170, 1171, 1172, 1173], 1.0, 'REPLACE')
_vg = ob_cube.vertex_groups.new(name='toes.R')
for _i, _w in zip([884, 887, 888, 891, 892, 893, 894, 895, 896, 897, 898, 899, 902, 903, 904, 905, 906, 907, 909, 910, 911, 913, 914, 915, 1166, 1167, 1168, 1169, 1170, 1171, 1172, 1173], [1.0, 1.0, 1.0, 1.0, 1.0, 1.0, 1.0, 1.0, 1.0, 1.0, 1.0, 1.0, 1.0, 1.0, 1.0, 1.0, 1.0, 1.0, 1.0, 1.0, 1.0, 1.0, 1.0, 1.0, 0.5, 0.5, 0.5, 0.5, 0.5, 0.5, 0.5, 0.5]): _vg.add([_i], _w, 'REPLACE')
_vg = ob_cube.vertex_groups.new(name='toes.L')
for _i, _w in zip([289, 292, 293, 296, 297, 298, 299, 300, 301, 302, 303, 304, 307, 308, 309, 310, 311, 312, 314, 315, 316, 318, 319, 320, 555, 556, 557, 558, 559, 560, 561, 562], [1.0, 1.0, 1.0, 1.0, 1.0, 1.0, 1.0, 1.0, 1.0, 1.0, 1.0, 1.0, 1.0, 1.0, 1.0, 1.0, 1.0, 1.0, 1.0, 1.0, 1.0, 1.0, 1.0, 1.0, 0.5, 0.5, 0.5, 0.5, 0.5, 0.5, 0.5, 0.5]): _vg.add([_i], _w, 'REPLACE')
_m = ob_cube.modifiers.new('Armature', 'ARMATURE')
_m.object = ob_armature
ob_lamp.location = (4.076, 1.005, 5.904)
ob_lamp.rotation_euler = (0.6503, 0.05522, 1.866)
ob_lamp.lock_rotations_4d = False
ob_lamp.empty_display_type = 'ARROWS'
ob_lamp.color = (0.0, 0.0, 0.0, 0.0)
ob_lamp.lineart.crease_threshold = 0.0
ob_camera.location = (7.481, -6.508, 5.344)
ob_camera.rotation_euler = (1.109, 0.01082, 0.8149)
ob_camera.lock_rotations_4d = False
ob_camera.empty_display_type = 'ARROWS'
ob_camera.color = (0.0, 0.0, 0.0, 0.0)
ob_camera.display_type = 'WIRE'
ob_camera.lineart.crease_threshold = 0.0

# ---- collection membership
col_collection_1.objects.link(ob_armature)
col_collection_1.objects.link(ob_cube)
col_collection_1.objects.link(ob_lamp)
col_collection_1.objects.link(ob_camera)

# ---- scene / render settings (as saved in the file)
scene.camera = ob_camera
scene.frame_start = 1; scene.frame_end = 99; scene.frame_set(97)
scene.render.engine = 'BLENDER_EEVEE_NEXT'
scene.render.image_settings.compression = 90
scene.render.resolution_percentage = 50
scene.render.dither_intensity = 0.0
scene.cycles.use_denoising = False
scene.cycles.samples = 10
scene.cycles.sampling_pattern = 'TABULATED_SOBOL'
scene.cycles.light_sampling_threshold = 0.0
scene.cycles.use_adaptive_sampling = False
scene.cycles.use_light_tree = False
scene.cycles.blur_glossy = 0.0
scene.cycles.volume_bounces = 1
scene.cycles.pixel_filter_type = 'GAUSSIAN'
scene.cycles.sample_clamp_indirect = 0.0
scene.view_settings.view_transform = 'Standard'
bpy.context.view_layer.update()
